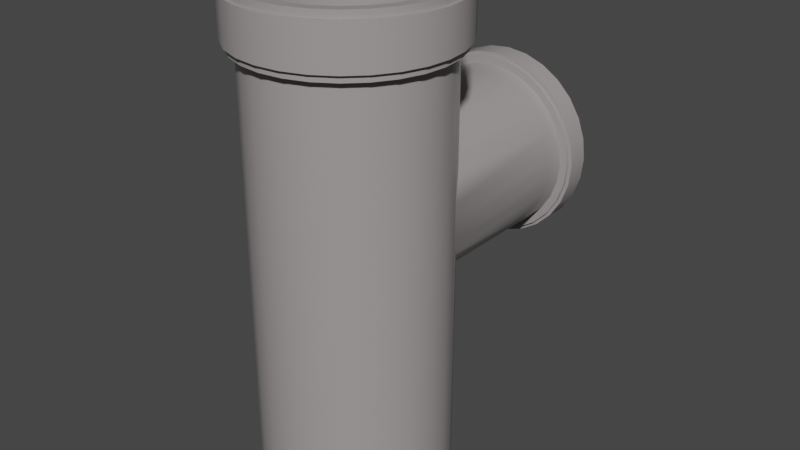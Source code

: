 # Source: Pipe_division.blend  (saved by Blender 3.6.13; exported with 4.5.12 LTS)
import bpy
from mathutils import Matrix  # noqa: F401  (used for matrix-valued properties, if any)

bpy.ops.wm.read_factory_settings(use_empty=True)
scene = bpy.context.scene
scene.name = 'Scene'

# ---- collections
col_collection = bpy.data.collections.new('Collection'); scene.collection.children.link(col_collection)
col_pipe_division = bpy.data.collections.new('Pipe_division'); col_collection.children.link(col_pipe_division)

# ---- materials (node trees are filled in below, after node groups)
mat_material_006 = bpy.data.materials.new('Material.006')
mat_material_006.use_transparent_shadow = False

# ---- node groups
ng_auto_smooth = bpy.data.node_groups.new('Auto Smooth', 'GeometryNodeTree')
_s = ng_auto_smooth.interface.new_socket(name='Geometry', in_out='OUTPUT', socket_type='NodeSocketGeometry')
_s = ng_auto_smooth.interface.new_socket(name='Geometry', in_out='INPUT', socket_type='NodeSocketGeometry')
_s = ng_auto_smooth.interface.new_socket(name='Angle', in_out='INPUT', socket_type='NodeSocketFloat')
_s.subtype = 'ANGLE'
_s.min_value = 0.0
_s.max_value = 3.142
ng_auto_smooth.is_modifier = True
_N = ng_auto_smooth.nodes; _L = ng_auto_smooth.links
n0 = _N.new('NodeGroupOutput'); n0.name = 'Group Output'; n0.location = (480, -100)
n1 = _N.new('NodeGroupInput'); n1.name = 'Group Input'; n1.location = (-420, -300)
n2 = _N.new('NodeGroupInput'); n2.name = 'Group Input.001'; n2.location = (-60, -100)
n3 = _N.new('GeometryNodeSetShadeSmooth'); n3.name = 'Set Shade Smooth'; n3.location = (120, -100)
n3.domain = 'EDGE'
n4 = _N.new('GeometryNodeSetShadeSmooth'); n4.name = 'Set Shade Smooth.001'; n4.location = (300, -100)
n5 = _N.new('GeometryNodeInputMeshEdgeAngle'); n5.name = 'Edge Angle'; n5.location = (-420, -220)
n6 = _N.new('GeometryNodeInputEdgeSmooth'); n6.name = 'Is Edge Smooth'; n6.location = (-60, -160)
n7 = _N.new('GeometryNodeInputShadeSmooth'); n7.name = 'Is Face Smooth'; n7.location = (-240, -340)
n8 = _N.new('FunctionNodeBooleanMath'); n8.name = 'Boolean Math'; n8.location = (-60, -220)
n9 = _N.new('FunctionNodeCompare'); n9.name = 'Compare'; n9.location = (-240, -180)
n9.operation = 'LESS_EQUAL'
_L.new(n5.outputs[0], n9.inputs[0])
_L.new(n4.outputs[0], n0.inputs[0])
_L.new(n1.outputs[1], n9.inputs[1])
_L.new(n9.outputs[0], n8.inputs[0])
_L.new(n7.outputs[0], n8.inputs[1])
_L.new(n2.outputs[0], n3.inputs[0])
_L.new(n6.outputs[0], n3.inputs[1])
_L.new(n3.outputs[0], n4.inputs[0])
_L.new(n8.outputs[0], n3.inputs[2])
n0.is_active_output = True

# ---- material node trees
mat_material_006.use_nodes = True; mat_material_006.node_tree.nodes.clear()
_N = mat_material_006.node_tree.nodes; _L = mat_material_006.node_tree.links
n0 = _N.new('ShaderNodeOutputMaterial'); n0.name = 'Material Output'; n0.location = (300, 300)
n1 = _N.new('ShaderNodeBsdfPrincipled'); n1.name = 'Principled BSDF.001'; n1.location = (-186, 340)
n1.distribution = 'GGX'
n1.subsurface_method = 'RANDOM_WALK_SKIN'
n1.inputs[0].default_value = (0.3515, 0.3231, 0.3231, 1.0)
n1.inputs[2].default_value = 0.2709
n1.inputs[3].default_value = 1.45
n1.inputs[13].default_value = 0.4855
n1.inputs[27].default_value = (0.0, 0.0, 0.0, 1.0)
n1.inputs[28].default_value = 1.0
_L.new(n1.outputs[0], n0.inputs[0])
n0.is_active_output = True

# ---- world
world_world = bpy.data.worlds.new('World'); scene.world = world_world
world_world.use_nodes = True; world_world.node_tree.nodes.clear()
_N = world_world.node_tree.nodes; _L = world_world.node_tree.links
n0 = _N.new('ShaderNodeOutputWorld'); n0.name = 'World Output'; n0.location = (300, 300)
n1 = _N.new('ShaderNodeBackground'); n1.name = 'Background'; n1.location = (10, 300)
n1.inputs[0].default_value = (0.05088, 0.05088, 0.05088, 1.0)
_L.new(n1.outputs[0], n0.inputs[0])
n0.is_active_output = True
world_world.color = (0.05088, 0.05088, 0.05088)
world_world.use_sun_shadow = False
world_world.sun_shadow_jitter_overblur = 0.0

# ---- meshes
me_cylinder_006 = bpy.data.meshes.new('Cylinder.006')
me_cylinder_006.from_pydata([(-1.889, 0.0, -1.637), (0.0, 1.09, -0.2), (0.0, 1.09, 0.2), (-2.556, 0.0, -1.637), (0.2425, 1.063, -0.2), (-1.889, -0.2695, -1.672), (0.2425, 1.063, 0.2), (-2.556, -0.2695, -1.672), (0.4729, 0.9821, -0.2), (-1.889, -0.5255, -1.772), (0.4729, 0.9821, 0.2), (-2.556, -0.5255, -1.772), (0.6796, 0.8522, -0.2), (-1.889, -0.7551, -1.935), (0.6796, 0.8522, 0.2), (-2.556, -0.7551, -1.935), (0.8522, 0.6796, -0.2), (-1.889, -0.9469, -2.15), (-2.556, -0.9469, -2.15), (0.8522, 0.6796, 0.2), (0.9821, 0.4729, -0.2), (-1.889, -1.091, -2.409), (0.9821, 0.4729, 0.2), (-2.556, -1.091, -2.409), (1.063, 0.2425, -0.2), (-1.889, -1.181, -2.697), (1.063, 0.2425, 0.2), (-2.556, -1.181, -2.697), (1.09, 1.851e-30, -0.2), (-1.889, -1.211, -3.0), (1.09, -1.851e-30, 0.2), (-2.556, -1.211, -3.0), (1.063, -0.2425, -0.2), (-1.889, -1.181, -3.303), (1.063, -0.2425, 0.2), (-2.556, -1.181, -3.303), (0.9821, -0.4729, -0.2), (-1.889, -1.091, -3.591), (0.9821, -0.4729, 0.2), (-2.556, -1.091, -3.591), (0.8522, -0.6796, -0.2), (-1.889, -0.9469, -3.85), (0.8522, -0.6796, 0.2), (-2.556, -0.9469, -3.85), (0.6796, -0.8522, -0.2), (-1.889, -0.7551, -4.065), (0.6796, -0.8522, 0.2), (-2.556, -0.7551, -4.065), (-1.889, -0.5255, -4.228), (0.4729, -0.9821, -0.2), (-2.556, -0.5255, -4.228), (0.4729, -0.9821, 0.2), (-1.889, -0.2695, -4.328), (0.2425, -1.063, -0.2), (-2.556, -0.2695, -4.328), (0.2425, -1.063, 0.2), (-1.889, 0.0, -4.362), (0.0, -1.09, -0.2), (-2.556, 0.0, -4.362), (0.0, -1.09, 0.2), (-0.2425, -1.063, -0.2), (-1.889, 0.2695, -4.328), (-0.2425, -1.063, 0.2), (-2.556, 0.2695, -4.328), (-0.4729, -0.9821, -0.2), (-1.889, 0.5255, -4.228), (-0.4729, -0.9821, 0.2), (-2.556, 0.5255, -4.228), (-1.889, 0.7551, -4.065), (-0.6796, -0.8522, -0.2), (-2.556, 0.7551, -4.065), (-0.6796, -0.8522, 0.2), (-1.889, 0.9469, -3.85), (-0.8522, -0.6796, -0.2), (-0.8522, -0.6796, 0.2), (-2.556, 0.9469, -3.85), (-0.9821, -0.4729, -0.2), (-1.889, 1.091, -3.591), (-0.9821, -0.4729, 0.2), (-2.556, 1.091, -3.591), (-1.063, -0.2425, -0.2), (-1.889, 1.181, -3.303), (-1.063, -0.2425, 0.2), (-2.556, 1.181, -3.303), (-1.09, 1.851e-30, -0.2), (-1.889, 1.211, -3.0), (-1.09, -1.851e-30, 0.2), (-2.556, 1.211, -3.0), (-1.889, 1.181, -2.697), (-1.063, 0.2425, -0.2), (-1.063, 0.2425, 0.2), (-2.556, 1.181, -2.697), (-1.889, 1.091, -2.409), (-0.9821, 0.4729, -0.2), (-2.556, 1.091, -2.409), (-0.9821, 0.4729, 0.2), (-1.889, 0.9469, -2.15), (-0.8522, 0.6796, -0.2), (-0.8522, 0.6796, 0.2), (-2.556, 0.9469, -2.15), (-0.6796, 0.8522, -0.2), (-1.889, 0.7551, -1.935), (-0.6796, 0.8522, 0.2), (-2.556, 0.7551, -1.935), (-0.4729, 0.9821, -0.2), (-1.889, 0.5255, -1.772), (-0.4729, 0.9821, 0.2), (-2.556, 0.5255, -1.772), (-0.2425, 1.063, -0.2), (-1.889, 0.2695, -1.672), (-0.2425, 1.063, 0.2), (-2.556, 0.2695, -1.672), (0.0, 0.99, -0.2), (-1.889, 0.0, -1.762), (0.0, 0.99, 0.2), (-2.556, 0.0, -1.762), (0.2203, 0.9652, -0.2), (-1.889, -0.2448, -1.794), (0.2203, 0.9652, 0.2), (-2.556, -0.2448, -1.794), (0.4295, 0.892, -0.2), (-1.889, -0.4773, -1.885), (0.4295, 0.892, 0.2), (-2.556, -0.4773, -1.885), (0.6173, 0.774, -0.2), (-1.889, -0.6858, -2.032), (0.6173, 0.774, 0.2), (-2.556, -0.6858, -2.032), (-1.889, -0.86, -2.228), (0.774, 0.6173, -0.2), (-2.556, -0.86, -2.228), (0.774, 0.6173, 0.2), (0.892, 0.4295, -0.2), (-1.889, -0.9911, -2.463), (-2.556, -0.9911, -2.463), (0.892, 0.4295, 0.2), (0.9652, 0.2203, -0.2), (-1.889, -1.072, -2.725), (0.9652, 0.2203, 0.2), (-2.556, -1.072, -2.725), (0.99, 1.851e-30, -0.2), (-1.889, -1.1, -3.0), (0.99, -1.851e-30, 0.2), (-2.556, -1.1, -3.0), (0.9652, -0.2203, -0.2), (-1.889, -1.072, -3.275), (0.9652, -0.2203, 0.2), (-2.556, -1.072, -3.275), (0.892, -0.4295, -0.2), (-1.889, -0.9911, -3.537), (0.892, -0.4295, 0.2), (-2.556, -0.9911, -3.537), (0.774, -0.6173, -0.2), (-1.889, -0.86, -3.772), (0.774, -0.6173, 0.2), (-2.556, -0.86, -3.772), (0.6173, -0.774, -0.2), (-1.889, -0.6858, -3.968), (0.6173, -0.774, 0.2), (-2.556, -0.6858, -3.968), (0.4295, -0.892, -0.2), (-1.889, -0.4773, -4.115), (0.4295, -0.892, 0.2), (-2.556, -0.4773, -4.115), (0.2203, -0.9652, -0.2), (-1.889, -0.2448, -4.206), (0.2203, -0.9652, 0.2), (-2.556, -0.2448, -4.206), (0.0, -0.99, -0.2), (-1.889, 0.0, -4.237), (0.0, -0.99, 0.2), (-2.556, 0.0, -4.237), (-0.2203, -0.9652, -0.2), (-1.889, 0.2448, -4.206), (-0.2203, -0.9652, 0.2), (-2.556, 0.2448, -4.206), (-0.4295, -0.892, -0.2), (-1.889, 0.4773, -4.115), (-0.4295, -0.892, 0.2), (-2.556, 0.4773, -4.115), (-0.6173, -0.774, -0.2), (-1.889, 0.6858, -3.968), (-0.6173, -0.774, 0.2), (-2.556, 0.6858, -3.968), (-0.774, -0.6173, -0.2), (-1.889, 0.86, -3.772), (-2.556, 0.86, -3.772), (-0.774, -0.6173, 0.2), (-1.889, 0.9911, -3.537), (-0.892, -0.4295, -0.2), (-2.556, 0.9911, -3.537), (-0.892, -0.4295, 0.2), (-1.889, 1.072, -3.275), (-0.9652, -0.2203, -0.2), (-2.556, 1.072, -3.275), (-0.9652, -0.2203, 0.2), (-1.889, 1.1, -3.0), (-0.99, 1.851e-30, -0.2), (-2.556, 1.1, -3.0), (-0.99, -1.851e-30, 0.2), (-1.889, 1.072, -2.725), (-0.9652, 0.2203, -0.2), (-2.556, 1.072, -2.725), (-0.9652, 0.2203, 0.2), (-1.889, 0.9911, -2.463), (-0.892, 0.4295, -0.2), (-2.556, 0.9911, -2.463), (-0.892, 0.4295, 0.2), (-1.889, 0.86, -2.228), (-0.774, 0.6173, -0.2), (-2.556, 0.86, -2.228), (-0.774, 0.6173, 0.2), (-0.6173, 0.774, -0.2), (-1.889, 0.6858, -2.032), (-2.556, 0.6858, -2.032), (-0.6173, 0.774, 0.2), (-1.889, 0.4773, -1.885), (-0.4295, 0.892, -0.2), (-2.556, 0.4773, -1.885), (-0.4295, 0.892, 0.2), (-1.889, 0.2448, -1.794), (-0.2203, 0.9652, -0.2), (-2.556, 0.2448, -1.794), (-0.2203, 0.9652, 0.2), (-1.0, 8.742e-09, -0.2), (-1.889, 1.111, -3.0), (3.444, 1.111, -3.0), (-0.9749, -0.2225, -0.2), (-1.889, 1.083, -3.278), (3.444, 1.083, -3.278), (-0.901, -0.4339, -0.2), (-1.889, 1.001, -3.542), (3.444, 1.001, -3.542), (-0.7818, -0.6235, -0.2), (-1.889, 0.8687, -3.779), (3.444, 0.8687, -3.779), (-1.889, 0.6928, -3.977), (-0.6235, -0.7818, -0.2), (3.444, 0.6928, -3.977), (-0.4339, -0.901, -0.2), (-1.889, 0.4821, -4.126), (3.444, 0.4821, -4.126), (-1.889, 0.2472, -4.219), (-0.2225, -0.9749, -0.2), (3.444, 0.2472, -4.219), (-1.889, 6.8e-08, -4.25), (-6.12e-08, -1.0, -0.2), (3.444, -2.428e-07, -4.25), (-1.889, -0.2472, -4.219), (0.2225, -0.9749, -0.2), (3.444, -0.2472, -4.219), (-1.889, -0.4821, -4.126), (0.4339, -0.901, -0.2), (3.444, -0.4821, -4.126), (0.6235, -0.7818, -0.2), (-1.889, -0.6928, -3.977), (3.444, -0.6928, -3.977), (-1.889, -0.8687, -3.779), (0.7818, -0.6235, -0.2), (3.444, -0.8687, -3.779), (0.901, -0.4339, -0.2), (-1.889, -1.001, -3.542), (3.444, -1.001, -3.542), (0.9749, -0.2225, -0.2), (-1.889, -1.083, -3.278), (3.444, -1.083, -3.278), (-1.889, -1.111, -3.0), (1.0, 8.742e-09, -0.2), (3.444, -1.111, -3.0), (-1.889, -1.083, -2.722), (0.9749, 0.2225, -0.2), (3.444, -1.083, -2.722), (0.901, 0.4339, -0.2), (-1.889, -1.001, -2.458), (3.444, -1.001, -2.458), (0.7818, 0.6235, -0.2), (-1.889, -0.8687, -2.221), (3.444, -0.8687, -2.221), (-1.889, -0.6928, -2.023), (0.6235, 0.7818, -0.2), (3.444, -0.6928, -2.023), (-1.889, -0.4821, -1.874), (0.4339, 0.901, -0.2), (3.444, -0.4821, -1.874), (-1.889, -0.2472, -1.781), (0.2225, 0.9749, -0.2), (3.444, -0.2472, -1.781), (-1.889, 6.8e-08, -1.75), (-6.12e-08, 1.0, -0.2), (3.444, -2.428e-07, -1.75), (-0.2225, 0.9749, -0.2), (-1.889, 0.2472, -1.781), (3.444, 0.2472, -1.781), (-0.4339, 0.901, -0.2), (-1.889, 0.4821, -1.874), (3.444, 0.4821, -1.874), (-0.6235, 0.7818, -0.2), (-1.889, 0.6928, -2.023), (3.444, 0.6928, -2.023), (-1.889, 0.8687, -2.221), (-0.7818, 0.6235, -0.2), (3.444, 0.8687, -2.221), (-0.901, 0.4339, -0.2), (-1.889, 1.001, -2.458), (3.444, 1.001, -2.458), (-1.889, 1.083, -2.722), (-0.9749, 0.2225, -0.2), (3.444, 1.083, -2.722), (-1.889, 1.067, -3.0), (-0.96, 8.742e-09, -0.2), (3.444, 1.067, -3.0), (-1.889, 1.04, -3.267), (-0.9359, -0.2136, -0.2), (3.444, 1.04, -3.267), (-1.889, 0.961, -3.521), (-0.8649, -0.4165, -0.2), (3.444, 0.961, -3.521), (-1.889, 0.834, -3.748), (-0.7506, -0.5986, -0.2), (3.444, 0.834, -3.748), (-0.5986, -0.7506, -0.2), (-1.889, 0.6651, -3.938), (3.444, 0.6651, -3.938), (-0.4165, -0.8649, -0.2), (-1.889, 0.4628, -4.081), (3.444, 0.4628, -4.081), (-1.889, 0.2374, -4.17), (-0.2136, -0.9359, -0.2), (3.444, 0.2374, -4.17), (-6.12e-08, -0.96, -0.2), (-1.889, 6.8e-08, -4.2), (3.444, -2.428e-07, -4.2), (0.2136, -0.9359, -0.2), (-1.889, -0.2374, -4.17), (3.444, -0.2374, -4.17), (0.4165, -0.8649, -0.2), (-1.889, -0.4628, -4.081), (3.444, -0.4628, -4.081), (-1.889, -0.6651, -3.938), (0.5986, -0.7506, -0.2), (3.444, -0.6651, -3.938), (-1.889, -0.834, -3.748), (0.7506, -0.5986, -0.2), (3.444, -0.834, -3.748), (0.8649, -0.4165, -0.2), (-1.889, -0.961, -3.521), (3.444, -0.961, -3.521), (0.9359, -0.2136, -0.2), (-1.889, -1.04, -3.267), (3.444, -1.04, -3.267), (0.96, 8.742e-09, -0.2), (-1.889, -1.067, -3.0), (3.444, -1.067, -3.0), (-1.889, -1.04, -2.733), (0.9359, 0.2136, -0.2), (3.444, -1.04, -2.733), (-1.889, -0.961, -2.479), (0.8649, 0.4165, -0.2), (3.444, -0.961, -2.479), (-1.889, -0.834, -2.252), (0.7506, 0.5986, -0.2), (3.444, -0.834, -2.252), (-1.889, -0.6651, -2.062), (0.5986, 0.7506, -0.2), (3.444, -0.6651, -2.062), (-1.889, -0.4628, -1.919), (0.4165, 0.8649, -0.2), (3.444, -0.4628, -1.919), (-1.889, -0.2374, -1.83), (0.2136, 0.9359, -0.2), (3.444, -0.2374, -1.83), (-6.12e-08, 0.96, -0.2), (-1.889, 6.8e-08, -1.8), (3.444, -2.428e-07, -1.8), (-0.2136, 0.9359, -0.2), (-1.889, 0.2374, -1.83), (3.444, 0.2374, -1.83), (-0.4165, 0.8649, -0.2), (-1.889, 0.4628, -1.919), (3.444, 0.4628, -1.919), (-0.5986, 0.7506, -0.2), (-1.889, 0.6651, -2.062), (3.444, 0.6651, -2.062), (-0.7506, 0.5986, -0.2), (-1.889, 0.834, -2.252), (3.444, 0.834, -2.252), (-0.8649, 0.4165, -0.2), (-1.889, 0.961, -2.479), (3.444, 0.961, -2.479), (-0.9359, 0.2136, -0.2), (-1.889, 1.04, -2.733), (3.444, 1.04, -2.733), (-1.13, -6.557e-09, 0.15), (-2.472, 1.256, -3.0), (-1.13, 6.557e-09, -0.15), (-1.972, 1.256, -3.0), (-1.102, -0.2514, 0.15), (-2.472, 1.224, -3.314), (-1.972, 1.224, -3.314), (-1.102, -0.2514, -0.15), (-2.472, 1.131, -3.613), (-1.018, -0.4903, 0.15), (-1.972, 1.131, -3.613), (-1.018, -0.4903, -0.15), (-2.472, 0.9816, -3.881), (-0.8835, -0.7045, 0.15), (-0.8835, -0.7045, -0.15), (-1.972, 0.9816, -3.881), (-2.472, 0.7828, -4.104), (-0.7045, -0.8835, 0.15), (-1.972, 0.7828, -4.104), (-0.7045, -0.8835, -0.15), (-0.4903, -1.018, 0.15), (-2.472, 0.5448, -4.273), (-0.4903, -1.018, -0.15), (-1.972, 0.5448, -4.273), (-0.2514, -1.102, 0.15), (-2.472, 0.2794, -4.377), (-0.2514, -1.102, -0.15), (-1.972, 0.2794, -4.377), (-1.311e-08, -1.13, 0.15), (-2.472, 1.457e-08, -4.412), (-1.972, -1.457e-08, -4.412), (1.311e-08, -1.13, -0.15), (-2.472, -0.2794, -4.377), (0.2514, -1.102, 0.15), (0.2514, -1.102, -0.15), (-1.972, -0.2794, -4.377), (-2.472, -0.5448, -4.273), (0.4903, -1.018, 0.15), (-1.972, -0.5448, -4.273), (0.4903, -1.018, -0.15), (0.7045, -0.8835, 0.15), (-2.472, -0.7828, -4.104), (-1.972, -0.7828, -4.104), (0.7045, -0.8835, -0.15), (-2.472, -0.9816, -3.881), (0.8835, -0.7045, 0.15), (-1.972, -0.9816, -3.881), (0.8835, -0.7045, -0.15), (-2.472, -1.131, -3.613), (1.018, -0.4903, 0.15), (1.018, -0.4903, -0.15), (-1.972, -1.131, -3.613), (-2.472, -1.224, -3.314), (1.102, -0.2514, 0.15), (1.102, -0.2514, -0.15), (-1.972, -1.224, -3.314), (-2.472, -1.256, -3.0), (1.13, -6.557e-09, 0.15), (1.13, 6.557e-09, -0.15), (-1.972, -1.256, -3.0), (-2.472, -1.224, -2.686), (1.102, 0.2514, 0.15), (1.102, 0.2514, -0.15), (-1.972, -1.224, -2.686), (1.018, 0.4903, 0.15), (-2.472, -1.131, -2.387), (1.018, 0.4903, -0.15), (-1.972, -1.131, -2.387), (0.8835, 0.7045, 0.15), (-2.472, -0.9816, -2.119), (0.8835, 0.7045, -0.15), (-1.972, -0.9816, -2.119), (0.7045, 0.8835, 0.15), (-2.472, -0.7828, -1.896), (0.7045, 0.8835, -0.15), (-1.972, -0.7828, -1.896), (0.4903, 1.018, 0.15), (-2.472, -0.5448, -1.727), (0.4903, 1.018, -0.15), (-1.972, -0.5448, -1.727), (-2.472, -0.2794, -1.623), (0.2514, 1.102, 0.15), (0.2514, 1.102, -0.15), (-1.972, -0.2794, -1.623), (-2.472, 1.457e-08, -1.587), (-1.311e-08, 1.13, 0.15), (-1.972, -1.457e-08, -1.587), (1.311e-08, 1.13, -0.15), (-0.2514, 1.102, 0.15), (-2.472, 0.2794, -1.623), (-1.972, 0.2794, -1.623), (-0.2514, 1.102, -0.15), (-0.4903, 1.018, 0.15), (-2.472, 0.5448, -1.727), (-0.4903, 1.018, -0.15), (-1.972, 0.5448, -1.727), (-0.7045, 0.8835, 0.15), (-2.472, 0.7828, -1.896), (-0.7045, 0.8835, -0.15), (-1.972, 0.7828, -1.896), (-2.472, 0.9816, -2.119), (-0.8835, 0.7045, 0.15), (-0.8835, 0.7045, -0.15), (-1.972, 0.9816, -2.119), (-2.472, 1.131, -2.387), (-1.018, 0.4903, 0.15), (-1.972, 1.131, -2.387), (-1.018, 0.4903, -0.15), (-1.102, 0.2514, 0.15), (-2.472, 1.224, -2.686), (-1.102, 0.2514, -0.15), (-1.972, 1.224, -2.686), (-1.08, -6.557e-09, 0.15), (-2.472, 1.2, -3.0), (-1.972, 1.2, -3.0), (-1.08, 6.557e-09, -0.15), (-2.472, 1.17, -3.3), (-1.053, -0.2403, 0.15), (-1.972, 1.17, -3.3), (-1.053, -0.2403, -0.15), (-2.472, 1.081, -3.586), (-0.973, -0.4686, 0.15), (-1.972, 1.081, -3.586), (-0.973, -0.4686, -0.15), (-0.8444, -0.6734, 0.15), (-2.472, 0.9382, -3.842), (-0.8444, -0.6734, -0.15), (-1.972, 0.9382, -3.842), (-2.472, 0.7482, -4.055), (-0.6734, -0.8444, 0.15), (-0.6734, -0.8444, -0.15), (-1.972, 0.7482, -4.055), (-2.472, 0.5207, -4.216), (-0.4686, -0.973, 0.15), (-0.4686, -0.973, -0.15), (-1.972, 0.5207, -4.216), (-0.2403, -1.053, 0.15), (-2.472, 0.267, -4.316), (-0.2403, -1.053, -0.15), (-1.972, 0.267, -4.316), (-2.472, 1.457e-08, -4.35), (-1.311e-08, -1.08, 0.15), (1.311e-08, -1.08, -0.15), (-1.972, -1.457e-08, -4.35), (0.2403, -1.053, 0.15), (-2.472, -0.267, -4.316), (0.2403, -1.053, -0.15), (-1.972, -0.267, -4.316), (-2.472, -0.5207, -4.216), (0.4686, -0.973, 0.15), (0.4686, -0.973, -0.15), (-1.972, -0.5207, -4.216), (-2.472, -0.7482, -4.055), (0.6734, -0.8444, 0.15), (-1.972, -0.7482, -4.055), (0.6734, -0.8444, -0.15), (-2.472, -0.9382, -3.842), (0.8444, -0.6734, 0.15), (-1.972, -0.9382, -3.842), (0.8444, -0.6734, -0.15), (0.973, -0.4686, 0.15), (-2.472, -1.081, -3.586), (-1.972, -1.081, -3.586), (0.973, -0.4686, -0.15), (1.053, -0.2403, 0.15), (-2.472, -1.17, -3.3), (1.053, -0.2403, -0.15), (-1.972, -1.17, -3.3), (-2.472, -1.2, -3.0), (1.08, -6.557e-09, 0.15), (1.08, 6.557e-09, -0.15), (-1.972, -1.2, -3.0), (1.053, 0.2403, 0.15), (-2.472, -1.17, -2.7), (1.053, 0.2403, -0.15), (-1.972, -1.17, -2.7), (0.973, 0.4686, 0.15), (-2.472, -1.081, -2.414), (-1.972, -1.081, -2.414), (0.973, 0.4686, -0.15), (-2.472, -0.9382, -2.158), (0.8444, 0.6734, 0.15), (-1.972, -0.9382, -2.158), (0.8444, 0.6734, -0.15), (-2.472, -0.7482, -1.945), (0.6734, 0.8444, 0.15), (-1.972, -0.7482, -1.945), (0.6734, 0.8444, -0.15), (0.4686, 0.973, 0.15), (-2.472, -0.5207, -1.784), (0.4686, 0.973, -0.15), (-1.972, -0.5207, -1.784), (-2.472, -0.267, -1.684), (0.2403, 1.053, 0.15), (0.2403, 1.053, -0.15), (-1.972, -0.267, -1.684), (-1.311e-08, 1.08, 0.15), (-2.472, 1.457e-08, -1.65), (1.311e-08, 1.08, -0.15), (-1.972, -1.457e-08, -1.65), (-0.2403, 1.053, 0.15), (-2.472, 0.267, -1.684), (-0.2403, 1.053, -0.15), (-1.972, 0.267, -1.684), (-0.4686, 0.973, 0.15), (-2.472, 0.5207, -1.784), (-0.4686, 0.973, -0.15), (-1.972, 0.5207, -1.784), (-0.6734, 0.8444, 0.15), (-2.472, 0.7482, -1.945), (-0.6734, 0.8444, -0.15), (-1.972, 0.7482, -1.945), (-0.8444, 0.6734, 0.15), (-2.472, 0.9382, -2.158), (-0.8444, 0.6734, -0.15), (-1.972, 0.9382, -2.158), (-0.973, 0.4686, 0.15), (-2.472, 1.081, -2.414), (-0.973, 0.4686, -0.15), (-1.972, 1.081, -2.414), (-2.472, 1.17, -2.7), (-1.053, 0.2403, 0.15), (-1.972, 1.17, -2.7), (-1.053, 0.2403, -0.15), (-1.0, 7.868e-08, -1.8), (-1.0, 7.649e-08, -1.75), (-1.0, 1.619e-08, -1.8), (-1.0, 1.619e-08, -1.75), (-0.9749, -0.2225, -1.828), (-0.9749, -0.2225, -1.778), (-0.9697, -0.2374, -1.83), (-0.9663, -0.2472, -1.781), (-0.901, -0.4339, -1.907), (-0.901, -0.4339, -1.855), (-0.8707, -0.4821, -1.874), (-0.8828, -0.4628, -1.919), (-0.7818, -0.6235, -2.032), (-0.7818, -0.6235, -1.974), (-0.7403, -0.6651, -2.062), (-0.7126, -0.6928, -2.023), (-0.6235, -0.7818, -2.193), (-0.6235, -0.7818, -2.123), (-0.5405, -0.834, -2.252), (-0.4852, -0.8687, -2.221), (-0.4339, -0.901, -2.372), (-0.4339, -0.901, -2.278), (-0.2225, -0.9749, -2.524), (-0.2225, -0.9749, -2.411), (-0.2622, -0.961, -2.479), (1.49e-07, -1.0, -2.605), (1.36e-07, -1.0, -2.456), (0.2225, -0.9749, -2.524), (0.2225, -0.9749, -2.411), (0.2622, -0.961, -2.479), (0.4339, -0.901, -2.372), (0.4339, -0.901, -2.278), (0.4852, -0.8687, -2.221), (0.5405, -0.834, -2.252), (0.6235, -0.7818, -2.193), (0.6235, -0.7818, -2.123), (0.7126, -0.6928, -2.023), (0.7403, -0.6651, -2.062), (0.7818, -0.6235, -2.032), (0.7818, -0.6235, -1.974), (0.8707, -0.4821, -1.874), (0.901, -0.4339, -1.907), (0.8828, -0.4628, -1.919), (0.901, -0.4339, -1.855), (0.9663, -0.2472, -1.781), (0.9749, -0.2225, -1.828), (0.9697, -0.2374, -1.83), (0.9749, -0.2225, -1.778), (1.0, -1.004e-07, -1.8), (1.0, -1.004e-07, -1.75), (1.0, 7.649e-08, -1.75), (1.0, 7.868e-08, -1.8), (0.9749, 0.2225, -1.778), (0.9749, 0.2225, -1.828), (0.9697, 0.2374, -1.83), (0.9663, 0.2472, -1.781), (0.901, 0.4339, -1.855), (0.901, 0.4339, -1.907), (0.8828, 0.4628, -1.919), (0.8707, 0.4821, -1.874), (0.7818, 0.6235, -1.974), (0.7818, 0.6235, -2.032), (0.7403, 0.6651, -2.062), (0.7126, 0.6928, -2.023), (0.6235, 0.7818, -2.193), (0.6235, 0.7818, -2.123), (0.5405, 0.834, -2.252), (0.4852, 0.8687, -2.221), (0.4339, 0.901, -2.372), (0.4339, 0.901, -2.278), (0.2225, 0.9749, -2.524), (0.2622, 0.961, -2.479), (0.2225, 0.9749, -2.411), (1.49e-07, 1.0, -2.605), (1.36e-07, 1.0, -2.456), (-0.2225, 0.9749, -2.524), (-0.2225, 0.9749, -2.411), (-0.2622, 0.961, -2.479), (-0.4339, 0.901, -2.372), (-0.4339, 0.901, -2.278), (-0.5405, 0.834, -2.252), (-0.4852, 0.8687, -2.221), (-0.6235, 0.7818, -2.193), (-0.6235, 0.7818, -2.123), (-0.7126, 0.6928, -2.023), (-0.7403, 0.6651, -2.062), (-0.7818, 0.6235, -2.032), (-0.7818, 0.6235, -1.974), (-0.8707, 0.4821, -1.874), (-0.8678, 0.4678, -1.906), (-0.901, 0.4339, -1.855), (-0.9663, 0.2472, -1.781), (-0.9749, 0.2225, -1.828), (-0.9697, 0.2374, -1.83), (-0.9749, 0.2225, -1.778), (-0.9359, -0.2136, -1.777), (-0.96, 7.649e-08, -1.75), (-0.96, 1.386e-08, -1.75), (-0.8649, -0.4165, -1.848), (-0.9242, -0.2472, -1.781), (-0.7506, -0.5986, -1.956), (-0.8237, -0.4821, -1.874), (-0.6563, -0.6928, -2.023), (-0.5986, -0.7506, -2.088), (-0.4165, -0.8649, -2.216), (-0.2136, -0.9359, -2.341), (-0.4057, -0.8687, -2.221), (1.297e-07, -0.96, -2.384), (0.2136, -0.9359, -2.341), (0.4057, -0.8687, -2.221), (0.4165, -0.8649, -2.216), (0.5986, -0.7506, -2.088), (0.7506, -0.5986, -1.956), (0.6563, -0.6928, -2.023), (0.8237, -0.4821, -1.874), (0.8649, -0.4165, -1.848), (0.9242, -0.2472, -1.781), (0.9359, -0.2136, -1.777), (0.96, -9.804e-08, -1.75), (0.96, 7.649e-08, -1.75), (0.9359, 0.2136, -1.777), (0.8649, 0.4165, -1.848), (0.9242, 0.2472, -1.781), (0.7506, 0.5986, -1.956), (0.8237, 0.4821, -1.874), (0.6563, 0.6928, -2.023), (0.5986, 0.7506, -2.088), (0.4165, 0.8649, -2.216), (0.2136, 0.9359, -2.341), (0.4058, 0.8687, -2.221), (1.297e-07, 0.96, -2.384), (-0.2136, 0.9359, -2.341), (-0.4058, 0.8687, -2.221), (-0.4165, 0.8649, -2.216), (-0.5986, 0.7506, -2.088), (-0.7506, 0.5986, -1.956), (-0.6563, 0.6928, -2.023), (-0.8649, 0.4165, -1.848), (-0.9242, 0.2472, -1.781), (-0.9359, 0.2136, -1.777)], [], [(1, 2, 6, 4), (4, 6, 10, 8), (8, 10, 14, 12), (12, 14, 19, 16), (16, 19, 22, 20), (20, 22, 26, 24), (24, 26, 30, 28), (28, 30, 34, 32), (32, 34, 38, 36), (36, 38, 42, 40), (40, 42, 46, 44), (44, 46, 51, 49), (49, 51, 55, 53), (53, 55, 59, 57), (57, 59, 62, 60), (60, 62, 66, 64), (64, 66, 71, 69), (69, 71, 74, 73), (73, 74, 78, 76), (76, 78, 82, 80), (80, 82, 86, 84), (84, 86, 90, 89), (89, 90, 95, 93), (93, 95, 98, 97), (97, 98, 102, 100), (100, 102, 106, 104), (104, 106, 110, 108), (108, 110, 2, 1), (112, 116, 118, 114), (116, 120, 122, 118), (120, 124, 126, 122), (124, 129, 131, 126), (129, 132, 135, 131), (132, 136, 138, 135), (136, 140, 142, 138), (140, 144, 146, 142), (144, 148, 150, 146), (148, 152, 154, 150), (152, 156, 158, 154), (156, 160, 162, 158), (160, 164, 166, 162), (164, 168, 170, 166), (168, 172, 174, 170), (172, 176, 178, 174), (176, 180, 182, 178), (180, 184, 187, 182), (184, 189, 191, 187), (189, 193, 195, 191), (193, 197, 199, 195), (197, 201, 203, 199), (201, 205, 207, 203), (205, 209, 211, 207), (209, 212, 215, 211), (212, 217, 219, 215), (217, 221, 223, 219), (221, 112, 114, 223), (1, 4, 116, 112), (6, 2, 114, 118), (4, 8, 120, 116), (10, 6, 118, 122), (8, 12, 124, 120), (14, 10, 122, 126), (12, 16, 129, 124), (19, 14, 126, 131), (16, 20, 132, 129), (22, 19, 131, 135), (20, 24, 136, 132), (26, 22, 135, 138), (24, 28, 140, 136), (30, 26, 138, 142), (28, 32, 144, 140), (34, 30, 142, 146), (32, 36, 148, 144), (38, 34, 146, 150), (36, 40, 152, 148), (42, 38, 150, 154), (40, 44, 156, 152), (46, 42, 154, 158), (44, 49, 160, 156), (51, 46, 158, 162), (49, 53, 164, 160), (55, 51, 162, 166), (53, 57, 168, 164), (59, 55, 166, 170), (57, 60, 172, 168), (62, 59, 170, 174), (60, 64, 176, 172), (66, 62, 174, 178), (64, 69, 180, 176), (71, 66, 178, 182), (69, 73, 184, 180), (74, 71, 182, 187), (73, 76, 189, 184), (78, 74, 187, 191), (76, 80, 193, 189), (82, 78, 191, 195), (80, 84, 197, 193), (86, 82, 195, 199), (84, 89, 201, 197), (90, 86, 199, 203), (89, 93, 205, 201), (95, 90, 203, 207), (93, 97, 209, 205), (98, 95, 207, 211), (97, 100, 212, 209), (102, 98, 211, 215), (100, 104, 217, 212), (106, 102, 215, 219), (104, 108, 221, 217), (110, 106, 219, 223), (108, 1, 112, 221), (2, 110, 223, 114), (227, 224, 617, 619, 621), (230, 227, 621, 623, 625), (233, 230, 625, 626, 629), (633, 237, 233, 629, 631), (637, 239, 237, 633, 635), (639, 243, 239, 637), (642, 246, 243, 639), (644, 249, 246, 642), (647, 252, 249, 644), (651, 254, 252, 647, 648), (655, 258, 254, 651, 652), (659, 260, 258, 655, 656), (663, 263, 260, 659, 660), (267, 263, 663, 665, 666), (270, 267, 666, 668), (272, 270, 668, 671, 672), (275, 272, 672, 675, 676), (279, 275, 676, 679, 681), (282, 279, 681, 683, 685), (285, 282, 685, 688), (288, 285, 688, 690), (290, 288, 690, 692), (293, 290, 692, 695), (296, 293, 695, 697, 699), (300, 296, 699, 700, 703), (302, 300, 703, 704, 706), (306, 302, 706, 707, 710), (224, 306, 710, 617), (713, 712, 309, 312, 711), (711, 312, 315, 714, 715), (315, 318, 716, 717, 714), (318, 320, 719, 718, 716), (320, 323, 720, 719), (323, 327, 721, 722, 720), (327, 329, 723, 721), (329, 332, 724, 723), (332, 335, 726, 725, 724), (335, 339, 727, 726), (339, 342, 728, 729, 727), (342, 344, 731, 730, 728), (344, 347, 733, 732, 731), (347, 350, 735, 734, 733), (350, 354, 736, 735), (354, 357, 737, 738, 736), (357, 360, 739, 740, 737), (739, 360, 363, 742, 741), (742, 363, 366, 743), (366, 369, 744, 745, 743), (744, 369, 371, 746), (746, 371, 374, 747), (747, 374, 377, 749, 748), (749, 377, 380, 750), (380, 383, 751, 752, 750), (383, 386, 753, 705, 751), (753, 386, 389, 755, 754), (755, 389, 309, 712), (224, 227, 312, 309), (227, 230, 315, 312), (230, 233, 318, 315), (233, 237, 320, 318), (237, 239, 323, 320), (239, 243, 327, 323), (243, 246, 329, 327), (246, 249, 332, 329), (249, 252, 335, 332), (252, 254, 339, 335), (254, 258, 342, 339), (258, 260, 344, 342), (260, 263, 347, 344), (263, 267, 350, 347), (267, 270, 354, 350), (270, 272, 357, 354), (272, 275, 360, 357), (275, 279, 363, 360), (279, 282, 366, 363), (282, 285, 369, 366), (285, 288, 371, 369), (288, 290, 374, 371), (290, 293, 377, 374), (293, 296, 380, 377), (296, 300, 383, 380), (300, 302, 386, 383), (302, 306, 389, 386), (306, 224, 309, 389), (392, 394, 399, 396), (396, 399, 403, 401), (401, 403, 406, 405), (405, 406, 411, 409), (409, 411, 414, 412), (412, 414, 418, 416), (416, 418, 423, 420), (420, 423, 426, 425), (425, 426, 431, 429), (429, 431, 435, 432), (432, 435, 439, 437), (437, 439, 442, 441), (441, 442, 446, 445), (445, 446, 450, 449), (449, 450, 454, 453), (453, 454, 458, 456), (456, 458, 462, 460), (460, 462, 466, 464), (464, 466, 470, 468), (468, 470, 474, 473), (473, 474, 479, 477), (477, 479, 483, 480), (480, 483, 486, 484), (484, 486, 490, 488), (488, 490, 494, 493), (493, 494, 499, 497), (497, 499, 502, 500), (500, 502, 394, 392), (504, 509, 511, 507), (509, 513, 515, 511), (513, 516, 518, 515), (516, 521, 522, 518), (521, 525, 526, 522), (525, 528, 530, 526), (528, 533, 534, 530), (533, 536, 538, 534), (536, 541, 542, 538), (541, 545, 547, 542), (545, 549, 551, 547), (549, 552, 555, 551), (552, 556, 558, 555), (556, 561, 562, 558), (561, 564, 566, 562), (564, 568, 571, 566), (568, 573, 575, 571), (573, 577, 579, 575), (577, 580, 582, 579), (580, 585, 586, 582), (585, 588, 590, 586), (588, 592, 594, 590), (592, 596, 598, 594), (596, 600, 602, 598), (600, 604, 606, 602), (604, 608, 610, 606), (608, 613, 615, 610), (613, 504, 507, 615), (392, 396, 509, 504), (399, 394, 507, 511), (396, 401, 513, 509), (403, 399, 511, 515), (401, 405, 516, 513), (406, 403, 515, 518), (405, 409, 521, 516), (411, 406, 518, 522), (409, 412, 525, 521), (414, 411, 522, 526), (412, 416, 528, 525), (418, 414, 526, 530), (416, 420, 533, 528), (423, 418, 530, 534), (420, 425, 536, 533), (426, 423, 534, 538), (425, 429, 541, 536), (431, 426, 538, 542), (429, 432, 545, 541), (435, 431, 542, 547), (432, 437, 549, 545), (439, 435, 547, 551), (437, 441, 552, 549), (442, 439, 551, 555), (441, 445, 556, 552), (446, 442, 555, 558), (445, 449, 561, 556), (450, 446, 558, 562), (449, 453, 564, 561), (454, 450, 562, 566), (453, 456, 568, 564), (458, 454, 566, 571), (456, 460, 573, 568), (462, 458, 571, 575), (460, 464, 577, 573), (466, 462, 575, 579), (464, 468, 580, 577), (470, 466, 579, 582), (468, 473, 585, 580), (474, 470, 582, 586), (473, 477, 588, 585), (479, 474, 586, 590), (477, 480, 592, 588), (483, 479, 590, 594), (480, 484, 596, 592), (486, 483, 594, 598), (484, 488, 600, 596), (490, 486, 598, 602), (488, 493, 604, 600), (494, 490, 602, 606), (493, 497, 608, 604), (499, 494, 606, 610), (497, 500, 613, 608), (502, 499, 610, 615), (500, 392, 504, 613), (394, 502, 615, 507), (0, 3, 7, 5), (5, 7, 11, 9), (9, 11, 15, 13), (13, 15, 18, 17), (17, 18, 23, 21), (21, 23, 27, 25), (25, 27, 31, 29), (29, 31, 35, 33), (33, 35, 39, 37), (37, 39, 43, 41), (41, 43, 47, 45), (45, 47, 50, 48), (48, 50, 54, 52), (52, 54, 58, 56), (56, 58, 63, 61), (61, 63, 67, 65), (65, 67, 70, 68), (68, 70, 75, 72), (72, 75, 79, 77), (77, 79, 83, 81), (81, 83, 87, 85), (85, 87, 91, 88), (88, 91, 94, 92), (92, 94, 99, 96), (96, 99, 103, 101), (101, 103, 107, 105), (105, 107, 111, 109), (109, 111, 3, 0), (113, 117, 119, 115), (117, 121, 123, 119), (121, 125, 127, 123), (125, 128, 130, 127), (128, 133, 134, 130), (133, 137, 139, 134), (137, 141, 143, 139), (141, 145, 147, 143), (145, 149, 151, 147), (149, 153, 155, 151), (153, 157, 159, 155), (157, 161, 163, 159), (161, 165, 167, 163), (165, 169, 171, 167), (169, 173, 175, 171), (173, 177, 179, 175), (177, 181, 183, 179), (181, 185, 186, 183), (185, 188, 190, 186), (188, 192, 194, 190), (192, 196, 198, 194), (196, 200, 202, 198), (200, 204, 206, 202), (204, 208, 210, 206), (208, 213, 214, 210), (213, 216, 218, 214), (216, 220, 222, 218), (220, 113, 115, 222), (0, 5, 117, 113), (7, 3, 115, 119), (5, 9, 121, 117), (11, 7, 119, 123), (9, 13, 125, 121), (15, 11, 123, 127), (13, 17, 128, 125), (18, 15, 127, 130), (17, 21, 133, 128), (23, 18, 130, 134), (21, 25, 137, 133), (27, 23, 134, 139), (25, 29, 141, 137), (31, 27, 139, 143), (29, 33, 145, 141), (35, 31, 143, 147), (33, 37, 149, 145), (39, 35, 147, 151), (37, 41, 153, 149), (43, 39, 151, 155), (41, 45, 157, 153), (47, 43, 155, 159), (45, 48, 161, 157), (50, 47, 159, 163), (48, 52, 165, 161), (54, 50, 163, 167), (52, 56, 169, 165), (58, 54, 167, 171), (56, 61, 173, 169), (63, 58, 171, 175), (61, 65, 177, 173), (67, 63, 175, 179), (65, 68, 181, 177), (70, 67, 179, 183), (68, 72, 185, 181), (75, 70, 183, 186), (72, 77, 188, 185), (79, 75, 186, 190), (77, 81, 192, 188), (83, 79, 190, 194), (81, 85, 196, 192), (87, 83, 194, 198), (85, 88, 200, 196), (91, 87, 198, 202), (88, 92, 204, 200), (94, 91, 202, 206), (92, 96, 208, 204), (99, 94, 206, 210), (96, 101, 213, 208), (103, 99, 210, 214), (101, 105, 216, 213), (107, 103, 214, 218), (105, 109, 220, 216), (111, 107, 218, 222), (109, 0, 113, 220), (3, 111, 222, 115), (225, 226, 229, 228), (228, 229, 232, 231), (231, 232, 235, 234), (234, 235, 238, 236), (236, 238, 241, 240), (240, 241, 244, 242), (242, 244, 247, 245), (245, 247, 250, 248), (248, 250, 253, 251), (251, 253, 256, 255), (255, 256, 259, 257), (257, 259, 262, 261), (261, 262, 265, 264), (264, 265, 268, 266), (266, 268, 271, 269), (269, 271, 274, 273), (276, 273, 274, 277, 648, 647, 644, 642, 639, 637, 635), (277, 280, 652, 651, 648), (278, 276, 635, 633, 631), (652, 280, 283, 656, 655), (281, 278, 631, 629, 626), (283, 286, 660, 659, 656), (284, 281, 626, 625, 623), (286, 289, 665, 663, 660), (619, 287, 284, 623, 621), (289, 292, 671, 668, 666, 665), (710, 707, 291, 287, 619, 617), (292, 295, 675, 672, 671), (706, 704, 294, 291, 707), (295, 298, 679, 676, 675), (700, 297, 294, 704, 703), (301, 683, 681, 679, 298), (697, 299, 297, 700, 699), (304, 303, 299, 697, 695, 692, 690, 688, 685, 683, 301), (303, 304, 307, 305), (305, 307, 226, 225), (308, 311, 313, 310), (314, 317, 319, 316), (317, 321, 322, 319), (321, 324, 325, 322), (324, 326, 328, 325), (326, 330, 331, 328), (330, 333, 334, 331), (333, 336, 337, 334), (336, 338, 340, 337), (338, 341, 343, 340), (341, 345, 346, 343), (348, 351, 352, 349), (351, 353, 355, 352), (645, 358, 355, 353, 356, 640, 638, 641, 643), (361, 358, 645, 646, 649), (640, 356, 359, 634, 636), (653, 364, 361, 649, 650), (634, 359, 362, 630, 632), (367, 364, 653, 654, 658), (628, 630, 362, 365, 627), (370, 367, 658, 657, 662), (624, 627, 365, 368, 622), (373, 370, 662, 661, 664), (622, 368, 372, 618, 620), (669, 670, 376, 373, 664, 667), (616, 618, 372, 375, 709, 708), (673, 674, 379, 376, 670), (375, 378, 705, 709), (677, 678, 382, 379, 674), (378, 381, 701, 702, 705), (385, 382, 678, 680, 682), (701, 381, 384, 696, 698), (388, 385, 682, 684, 687), (696, 384, 387, 693, 694), (693, 387, 390, 391, 388, 687, 686, 689, 691), (390, 308, 310, 391), (225, 228, 311, 308), (229, 226, 310, 313), (228, 231, 314, 311), (232, 229, 313, 316), (231, 234, 317, 314), (235, 232, 316, 319), (234, 236, 321, 317), (238, 235, 319, 322), (236, 240, 324, 321), (241, 238, 322, 325), (240, 242, 326, 324), (244, 241, 325, 328), (242, 245, 330, 326), (247, 244, 328, 331), (245, 248, 333, 330), (250, 247, 331, 334), (248, 251, 336, 333), (253, 250, 334, 337), (251, 255, 338, 336), (256, 253, 337, 340), (255, 257, 341, 338), (259, 256, 340, 343), (257, 261, 345, 341), (262, 259, 343, 346), (261, 264, 348, 345), (265, 262, 346, 349), (264, 266, 351, 348), (268, 265, 349, 352), (266, 269, 353, 351), (271, 268, 352, 355), (269, 273, 356, 353), (274, 271, 355, 358), (273, 276, 359, 356), (277, 274, 358, 361), (276, 278, 362, 359), (280, 277, 361, 364), (278, 281, 365, 362), (283, 280, 364, 367), (281, 284, 368, 365), (286, 283, 367, 370), (284, 287, 372, 368), (289, 286, 370, 373), (287, 291, 375, 372), (292, 289, 373, 376), (291, 294, 378, 375), (295, 292, 376, 379), (294, 297, 381, 378), (298, 295, 379, 382), (297, 299, 384, 381), (301, 298, 382, 385), (299, 303, 387, 384), (304, 301, 385, 388), (303, 305, 390, 387), (307, 304, 388, 391), (305, 225, 308, 390), (226, 307, 391, 310), (393, 395, 398, 397), (397, 398, 402, 400), (400, 402, 407, 404), (404, 407, 410, 408), (408, 410, 415, 413), (413, 415, 419, 417), (417, 419, 422, 421), (421, 422, 427, 424), (424, 427, 430, 428), (428, 430, 434, 433), (433, 434, 438, 436), (436, 438, 443, 440), (440, 443, 447, 444), (444, 447, 451, 448), (448, 451, 455, 452), (452, 455, 459, 457), (457, 459, 463, 461), (461, 463, 467, 465), (465, 467, 471, 469), (469, 471, 475, 472), (472, 475, 478, 476), (476, 478, 482, 481), (481, 482, 487, 485), (485, 487, 491, 489), (489, 491, 495, 492), (492, 495, 498, 496), (496, 498, 503, 501), (501, 503, 395, 393), (505, 508, 510, 506), (508, 512, 514, 510), (512, 517, 519, 514), (517, 520, 523, 519), (520, 524, 527, 523), (524, 529, 531, 527), (529, 532, 535, 531), (532, 537, 539, 535), (537, 540, 543, 539), (540, 544, 546, 543), (544, 548, 550, 546), (548, 553, 554, 550), (553, 557, 559, 554), (557, 560, 563, 559), (560, 565, 567, 563), (565, 569, 570, 567), (569, 572, 574, 570), (572, 576, 578, 574), (576, 581, 583, 578), (581, 584, 587, 583), (584, 589, 591, 587), (589, 593, 595, 591), (593, 597, 599, 595), (597, 601, 603, 599), (601, 605, 607, 603), (605, 609, 611, 607), (609, 612, 614, 611), (612, 505, 506, 614), (393, 397, 508, 505), (398, 395, 506, 510), (397, 400, 512, 508), (402, 398, 510, 514), (400, 404, 517, 512), (407, 402, 514, 519), (404, 408, 520, 517), (410, 407, 519, 523), (408, 413, 524, 520), (415, 410, 523, 527), (413, 417, 529, 524), (419, 415, 527, 531), (417, 421, 532, 529), (422, 419, 531, 535), (421, 424, 537, 532), (427, 422, 535, 539), (424, 428, 540, 537), (430, 427, 539, 543), (428, 433, 544, 540), (434, 430, 543, 546), (433, 436, 548, 544), (438, 434, 546, 550), (436, 440, 553, 548), (443, 438, 550, 554), (440, 444, 557, 553), (447, 443, 554, 559), (444, 448, 560, 557), (451, 447, 559, 563), (448, 452, 565, 560), (455, 451, 563, 567), (452, 457, 569, 565), (459, 455, 567, 570), (457, 461, 572, 569), (463, 459, 570, 574), (461, 465, 576, 572), (467, 463, 574, 578), (465, 469, 581, 576), (471, 467, 578, 583), (469, 472, 584, 581), (475, 471, 583, 587), (472, 476, 589, 584), (478, 475, 587, 591), (476, 481, 593, 589), (482, 478, 591, 595), (481, 485, 597, 593), (487, 482, 595, 599), (485, 489, 601, 597), (491, 487, 599, 603), (489, 492, 605, 601), (495, 491, 603, 607), (492, 496, 609, 605), (498, 495, 607, 611), (496, 501, 612, 609), (503, 498, 611, 614), (501, 393, 505, 612), (395, 503, 614, 506)])
me_cylinder_006.polygons.foreach_set('use_smooth', [True] * 660)
_uv = me_cylinder_006.uv_layers.new(name='UVMap')
_uv.uv.foreach_set('vector', [1.0, 0.0, 1.0, 1.0, 0.9643, 1.0, 0.9643, 0.0, 0.9643, 0.0, 0.9643, 1.0, 0.9286, 1.0, 0.9286, 0.0, 0.9286, 0.0, 0.9286, 1.0, 0.8929, 1.0, 0.8929, 0.0, 0.8929, 0.0, 0.8929, 1.0, 0.8571, 1.0, 0.8571, 0.0, 0.8571, 0.0, 0.8571, 1.0, 0.8214, 1.0, 0.8214, 0.0, 0.8214, 0.0, 0.8214, 1.0, 0.7857, 1.0, 0.7857, 0.0, 0.7857, 0.0, 0.7857, 1.0, 0.75, 1.0, 0.75, 0.0, 0.75, 0.0, 0.75, 1.0, 0.7143, 1.0, 0.7143, 0.0, 0.7143, 0.0, 0.7143, 1.0, 0.6786, 1.0, 0.6786, 0.0, 0.6786, 0.0, 0.6786, 1.0, 0.6429, 1.0, 0.6429, 0.0, 0.6429, 0.0, 0.6429, 1.0, 0.6071, 1.0, 0.6071, 0.0, 0.6071, 0.0, 0.6071, 1.0, 0.5714, 1.0, 0.5714, 0.0, 0.5714, 0.0, 0.5714, 1.0, 0.5357, 1.0, 0.5357, 0.0, 0.5357, 0.0, 0.5357, 1.0, 0.5, 1.0, 0.5, 0.0, 0.5, 0.0, 0.5, 1.0, 0.4643, 1.0, 0.4643, 0.0, 0.4643, 0.0, 0.4643, 1.0, 0.4286, 1.0, 0.4286, 0.0, 0.4286, 0.0, 0.4286, 1.0, 0.3929, 1.0, 0.3929, 0.0, 0.3929, 0.0, 0.3929, 1.0, 0.3571, 1.0, 0.3571, 0.0, 0.3571, 0.0, 0.3571, 1.0, 0.3214, 1.0, 0.3214, 0.0, 0.3214, 0.0, 0.3214, 1.0, 0.2857, 1.0, 0.2857, 0.0, 0.2857, 0.0, 0.2857, 1.0, 0.25, 1.0, 0.25, 0.0, 0.25, 0.0, 0.25, 1.0, 0.2143, 1.0, 0.2143, 0.0, 0.2143, 0.0, 0.2143, 1.0, 0.1786, 1.0, 0.1786, 0.0, 0.1786, 0.0, 0.1786, 1.0, 0.1429, 1.0, 0.1429, 0.0, 0.1429, 0.0, 0.1429, 1.0, 0.1071, 1.0, 0.1071, 0.0, 0.1071, 0.0, 0.1071, 1.0, 0.07143, 1.0, 0.07143, 0.0, 0.07143, 0.0, 0.07143, 1.0, 0.03571, 1.0, 0.03571, 0.0, 0.03571, 0.0, 0.03571, 1.0, 1.565e-07, 1.0, 1.565e-07, 0.0, 1.0, 0.0, 0.9643, 0.0, 0.9643, 1.0, 1.0, 1.0, 0.9643, 0.0, 0.9286, 0.0, 0.9286, 1.0, 0.9643, 1.0, 0.9286, 0.0, 0.8929, 0.0, 0.8929, 1.0, 0.9286, 1.0, 0.8929, 0.0, 0.8571, 0.0, 0.8571, 1.0, 0.8929, 1.0, 0.8571, 0.0, 0.8214, 0.0, 0.8214, 1.0, 0.8571, 1.0, 0.8214, 0.0, 0.7857, 0.0, 0.7857, 1.0, 0.8214, 1.0, 0.7857, 0.0, 0.75, 0.0, 0.75, 1.0, 0.7857, 1.0, 0.75, 0.0, 0.7143, 0.0, 0.7143, 1.0, 0.75, 1.0, 0.7143, 0.0, 0.6786, 0.0, 0.6786, 1.0, 0.7143, 1.0, 0.6786, 0.0, 0.6429, 0.0, 0.6429, 1.0, 0.6786, 1.0, 0.6429, 0.0, 0.6071, 0.0, 0.6071, 1.0, 0.6429, 1.0, 0.6071, 0.0, 0.5714, 0.0, 0.5714, 1.0, 0.6071, 1.0, 0.5714, 0.0, 0.5357, 0.0, 0.5357, 1.0, 0.5714, 1.0, 0.5357, 0.0, 0.5, 0.0, 0.5, 1.0, 0.5357, 1.0, 0.5, 0.0, 0.4643, 0.0, 0.4643, 1.0, 0.5, 1.0, 0.4643, 0.0, 0.4286, 0.0, 0.4286, 1.0, 0.4643, 1.0, 0.4286, 0.0, 0.3929, 0.0, 0.3929, 1.0, 0.4286, 1.0, 0.3929, 0.0, 0.3571, 0.0, 0.3571, 1.0, 0.3929, 1.0, 0.3571, 0.0, 0.3214, 0.0, 0.3214, 1.0, 0.3571, 1.0, 0.3214, 0.0, 0.2857, 0.0, 0.2857, 1.0, 0.3214, 1.0, 0.2857, 0.0, 0.25, 0.0, 0.25, 1.0, 0.2857, 1.0, 0.25, 0.0, 0.2143, 0.0, 0.2143, 1.0, 0.25, 1.0, 0.2143, 0.0, 0.1786, 0.0, 0.1786, 1.0, 0.2143, 1.0, 0.1786, 0.0, 0.1429, 0.0, 0.1429, 1.0, 0.1786, 1.0, 0.1429, 0.0, 0.1071, 0.0, 0.1071, 1.0, 0.1429, 1.0, 0.1071, 0.0, 0.07143, 0.0, 0.07143, 1.0, 0.1071, 1.0, 0.07143, 0.0, 0.03571, 0.0, 0.03571, 1.0, 0.07143, 1.0, 0.03571, 0.0, 1.565e-07, 0.0, 1.565e-07, 1.0, 0.03571, 1.0, 1.0, 0.0, 0.9643, 0.0, 0.9643, 0.0, 1.0, 0.0, 0.9643, 1.0, 1.0, 1.0, 1.0, 1.0, 0.9643, 1.0, 0.9643, 0.0, 0.9286, 0.0, 0.9286, 0.0, 0.9643, 0.0, 0.9286, 1.0, 0.9643, 1.0, 0.9643, 1.0, 0.9286, 1.0, 0.9286, 0.0, 0.8929, 0.0, 0.8929, 0.0, 0.9286, 0.0, 0.8929, 1.0, 0.9286, 1.0, 0.9286, 1.0, 0.8929, 1.0, 0.8929, 0.0, 0.8571, 0.0, 0.8571, 0.0, 0.8929, 0.0, 0.8571, 1.0, 0.8929, 1.0, 0.8929, 1.0, 0.8571, 1.0, 0.8571, 0.0, 0.8214, 0.0, 0.8214, 0.0, 0.8571, 0.0, 0.8214, 1.0, 0.8571, 1.0, 0.8571, 1.0, 0.8214, 1.0, 0.8214, 0.0, 0.7857, 0.0, 0.7857, 0.0, 0.8214, 0.0, 0.7857, 1.0, 0.8214, 1.0, 0.8214, 1.0, 0.7857, 1.0, 0.7857, 0.0, 0.75, 0.0, 0.75, 0.0, 0.7857, 0.0, 0.75, 1.0, 0.7857, 1.0, 0.7857, 1.0, 0.75, 1.0, 0.75, 0.0, 0.7143, 0.0, 0.7143, 0.0, 0.75, 0.0, 0.7143, 1.0, 0.75, 1.0, 0.75, 1.0, 0.7143, 1.0, 0.7143, 0.0, 0.6786, 0.0, 0.6786, 0.0, 0.7143, 0.0, 0.6786, 1.0, 0.7143, 1.0, 0.7143, 1.0, 0.6786, 1.0, 0.6786, 0.0, 0.6429, 0.0, 0.6429, 0.0, 0.6786, 0.0, 0.6429, 1.0, 0.6786, 1.0, 0.6786, 1.0, 0.6429, 1.0, 0.6429, 0.0, 0.6071, 0.0, 0.6071, 0.0, 0.6429, 0.0, 0.6071, 1.0, 0.6429, 1.0, 0.6429, 1.0, 0.6071, 1.0, 0.6071, 0.0, 0.5714, 0.0, 0.5714, 0.0, 0.6071, 0.0, 0.5714, 1.0, 0.6071, 1.0, 0.6071, 1.0, 0.5714, 1.0, 0.5714, 0.0, 0.5357, 0.0, 0.5357, 0.0, 0.5714, 0.0, 0.5357, 1.0, 0.5714, 1.0, 0.5714, 1.0, 0.5357, 1.0, 0.5357, 0.0, 0.5, 0.0, 0.5, 0.0, 0.5357, 0.0, 0.5, 1.0, 0.5357, 1.0, 0.5357, 1.0, 0.5, 1.0, 0.5, 0.0, 0.4643, 0.0, 0.4643, 0.0, 0.5, 0.0, 0.4643, 1.0, 0.5, 1.0, 0.5, 1.0, 0.4643, 1.0, 0.4643, 0.0, 0.4286, 0.0, 0.4286, 0.0, 0.4643, 0.0, 0.4286, 1.0, 0.4643, 1.0, 0.4643, 1.0, 0.4286, 1.0, 0.4286, 0.0, 0.3929, 0.0, 0.3929, 0.0, 0.4286, 0.0, 0.3929, 1.0, 0.4286, 1.0, 0.4286, 1.0, 0.3929, 1.0, 0.3929, 0.0, 0.3571, 0.0, 0.3571, 0.0, 0.3929, 0.0, 0.3571, 1.0, 0.3929, 1.0, 0.3929, 1.0, 0.3571, 1.0, 0.3571, 0.0, 0.3214, 0.0, 0.3214, 0.0, 0.3571, 0.0, 0.3214, 1.0, 0.3571, 1.0, 0.3571, 1.0, 0.3214, 1.0, 0.3214, 0.0, 0.2857, 0.0, 0.2857, 0.0, 0.3214, 0.0, 0.2857, 1.0, 0.3214, 1.0, 0.3214, 1.0, 0.2857, 1.0, 0.2857, 0.0, 0.25, 0.0, 0.25, 0.0, 0.2857, 0.0, 0.25, 1.0, 0.2857, 1.0, 0.2857, 1.0, 0.25, 1.0, 0.25, 0.0, 0.2143, 0.0, 0.2143, 0.0, 0.25, 0.0, 0.2143, 1.0, 0.25, 1.0, 0.25, 1.0, 0.2143, 1.0, 0.2143, 0.0, 0.1786, 0.0, 0.1786, 0.0, 0.2143, 0.0, 0.1786, 1.0, 0.2143, 1.0, 0.2143, 1.0, 0.1786, 1.0, 0.1786, 0.0, 0.1429, 0.0, 0.1429, 0.0, 0.1786, 0.0, 0.1429, 1.0, 0.1786, 1.0, 0.1786, 1.0, 0.1429, 1.0, 0.1429, 0.0, 0.1071, 0.0, 0.1071, 0.0, 0.1429, 0.0, 0.1071, 1.0, 0.1429, 1.0, 0.1429, 1.0, 0.1071, 1.0, 0.1071, 0.0, 0.07143, 0.0, 0.07143, 0.0, 0.1071, 0.0, 0.07143, 1.0, 0.1071, 1.0, 0.1071, 1.0, 0.07143, 1.0, 0.07143, 0.0, 0.03571, 0.0, 0.03571, 0.0, 0.07143, 0.0, 0.03571, 1.0, 0.07143, 1.0, 0.07143, 1.0, 0.03571, 1.0, 0.03571, 0.0, 1.565e-07, 0.0, 1.565e-07, 0.0, 0.03571, 0.0, 1.565e-07, 1.0, 0.03571, 1.0, 0.03571, 1.0, 1.565e-07, 1.0, 0.9643, 0.0, 1.0, 0.0, 1.0, 0.4844, 1.0, 0.4844, 0.9643, 0.4932, 0.9286, 0.0, 0.9643, 0.0, 0.9643, 0.4932, 0.9601, 0.4942, 0.9286, 0.5171, 0.8929, 0.0, 0.9286, 0.0, 0.9286, 0.5171, 0.9195, 0.5231, 0.8929, 0.5543, 0.8571, 0.6009, 0.8571, 0.0, 0.8929, 0.0, 0.8929, 0.5543, 0.8772, 0.5696, 0.8214, 0.6495, 0.8214, 0.0, 0.8571, 0.0, 0.8571, 0.6009, 0.8311, 0.6314, 0.7857, 0.6909, 0.7857, 0.0, 0.8214, 0.0, 0.8214, 0.6495, 0.75, 0.7049, 0.75, 0.0, 0.7857, 0.0, 0.7857, 0.6909, 0.7143, 0.6909, 0.7143, 0.0, 0.75, 0.0, 0.75, 0.7049, 0.6786, 0.6495, 0.6786, 0.0, 0.7143, 0.0, 0.7143, 0.6909, 0.6429, 0.6009, 0.6429, 0.0, 0.6786, 0.0, 0.6786, 0.6495, 0.6689, 0.6314, 0.6071, 0.5543, 0.6071, 0.0, 0.6429, 0.0, 0.6429, 0.6009, 0.6228, 0.5696, 0.5714, 0.5171, 0.5714, 0.0, 0.6071, 0.0, 0.6071, 0.5543, 0.5805, 0.5231, 0.5357, 0.4932, 0.5357, 0.0, 0.5714, 0.0, 0.5714, 0.5171, 0.5399, 0.4942, 0.5, 0.0, 0.5357, 0.0, 0.5357, 0.4932, 0.5, 0.4844, 0.5, 0.4844, 0.4643, 0.0, 0.5, 0.0, 0.5, 0.4844, 0.4643, 0.4932, 0.4286, 0.0, 0.4643, 0.0, 0.4643, 0.4932, 0.4601, 0.4942, 0.4286, 0.5171, 0.3929, 0.0, 0.4286, 0.0, 0.4286, 0.5171, 0.4195, 0.5231, 0.3929, 0.5543, 0.3571, 0.0, 0.3929, 0.0, 0.3929, 0.5543, 0.3772, 0.5696, 0.3571, 0.6009, 0.3214, 0.0, 0.3571, 0.0, 0.3571, 0.6009, 0.3311, 0.6314, 0.3214, 0.6495, 0.2857, 0.0, 0.3214, 0.0, 0.3214, 0.6495, 0.2857, 0.6909, 0.25, 0.0, 0.2857, 0.0, 0.2857, 0.6909, 0.25, 0.7049, 0.2143, 0.0, 0.25, 0.0, 0.25, 0.7049, 0.2143, 0.6909, 0.1786, 0.0, 0.2143, 0.0, 0.2143, 0.6909, 0.1786, 0.6495, 0.1429, 0.0, 0.1786, 0.0, 0.1786, 0.6495, 0.1689, 0.6314, 0.1429, 0.6009, 0.1071, 0.0, 0.1429, 0.0, 0.1429, 0.6009, 0.1228, 0.5696, 0.1071, 0.5543, 0.07143, 0.0, 0.1071, 0.0, 0.1071, 0.5543, 0.08051, 0.5231, 0.07143, 0.5171, 0.03571, 0.0, 0.07143, 0.0, 0.07143, 0.5171, 0.03989, 0.4942, 0.03571, 0.4932, 1.565e-07, 0.0, 0.03571, 0.0, 0.03571, 0.4932, 1.565e-07, 0.4844, 1.0, 0.4844, 1.0, 0.4844, 1.0, 0.0, 0.9643, 0.0, 0.9643, 0.4928, 0.9643, 0.4928, 0.9643, 0.0, 0.9286, 0.0, 0.9286, 0.515, 0.9584, 0.4942, 0.9286, 0.0, 0.8929, 0.0, 0.8929, 0.5488, 0.9157, 0.5231, 0.9286, 0.515, 0.8929, 0.0, 0.8571, 0.0, 0.8571, 0.5899, 0.8707, 0.5696, 0.8929, 0.5488, 0.8571, 0.0, 0.8214, 0.0, 0.8214, 0.6301, 0.8571, 0.5899, 0.8214, 0.0, 0.7857, 0.0, 0.7857, 0.6691, 0.8195, 0.6314, 0.8214, 0.6301, 0.7857, 0.0, 0.75, 0.0, 0.75, 0.6825, 0.7857, 0.6691, 0.75, 0.0, 0.7143, 0.0, 0.7143, 0.6691, 0.75, 0.6825, 0.7143, 0.0, 0.6786, 0.0, 0.6786, 0.6301, 0.6805, 0.6314, 0.7143, 0.6691, 0.6786, 0.0, 0.6429, 0.0, 0.6429, 0.5899, 0.6786, 0.6301, 0.6429, 0.0, 0.6071, 0.0, 0.6071, 0.5488, 0.6293, 0.5696, 0.6429, 0.5899, 0.6071, 0.0, 0.5714, 0.0, 0.5714, 0.515, 0.5843, 0.5231, 0.6071, 0.5488, 0.5714, 0.0, 0.5357, 0.0, 0.5357, 0.4928, 0.5416, 0.4942, 0.5714, 0.515, 0.5357, 0.0, 0.5, 0.0, 0.5, 0.4844, 0.5, 0.4844, 0.5357, 0.4928, 0.5, 0.0, 0.4643, 0.0, 0.4643, 0.4928, 0.5, 0.4844, 0.4643, 0.0, 0.4286, 0.0, 0.4286, 0.515, 0.4584, 0.4942, 0.4643, 0.4928, 0.4286, 0.0, 0.3929, 0.0, 0.3929, 0.5488, 0.4157, 0.5231, 0.4286, 0.515, 0.3929, 0.5488, 0.3929, 0.0, 0.3571, 0.0, 0.3571, 0.5899, 0.3707, 0.5696, 0.3571, 0.5899, 0.3571, 0.0, 0.3214, 0.0, 0.3214, 0.6301, 0.3214, 0.0, 0.2857, 0.0, 0.2857, 0.6691, 0.3195, 0.6314, 0.3214, 0.6301, 0.2857, 0.6691, 0.2857, 0.0, 0.25, 0.0, 0.25, 0.6825, 0.25, 0.6825, 0.25, 0.0, 0.2143, 0.0, 0.2143, 0.6691, 0.2143, 0.6691, 0.2143, 0.0, 0.1786, 0.0, 0.1786, 0.6301, 0.1805, 0.6314, 0.1786, 0.6301, 0.1786, 0.0, 0.1429, 0.0, 0.1429, 0.5899, 0.1429, 0.0, 0.1071, 0.0, 0.1071, 0.5488, 0.1293, 0.5696, 0.1429, 0.5899, 0.1071, 0.0, 0.07143, 0.0, 0.07143, 0.515, 0.08429, 0.5231, 0.1071, 0.5488, 0.07143, 0.515, 0.07143, 0.0, 0.03571, 0.0, 0.03571, 0.4928, 0.04163, 0.4942, 0.03571, 0.4928, 0.03571, 0.0, 1.565e-07, 0.0, 1.565e-07, 0.4844, 1.0, 0.0, 0.9643, 0.0, 0.9643, 0.0, 1.0, 0.0, 0.9643, 0.0, 0.9286, 0.0, 0.9286, 0.0, 0.9643, 0.0, 0.9286, 0.0, 0.8929, 0.0, 0.8929, 0.0, 0.9286, 0.0, 0.8929, 0.0, 0.8571, 0.0, 0.8571, 0.0, 0.8929, 0.0, 0.8571, 0.0, 0.8214, 0.0, 0.8214, 0.0, 0.8571, 0.0, 0.8214, 0.0, 0.7857, 0.0, 0.7857, 0.0, 0.8214, 0.0, 0.7857, 0.0, 0.75, 0.0, 0.75, 0.0, 0.7857, 0.0, 0.75, 0.0, 0.7143, 0.0, 0.7143, 0.0, 0.75, 0.0, 0.7143, 0.0, 0.6786, 0.0, 0.6786, 0.0, 0.7143, 0.0, 0.6786, 0.0, 0.6429, 0.0, 0.6429, 0.0, 0.6786, 0.0, 0.6429, 0.0, 0.6071, 0.0, 0.6071, 0.0, 0.6429, 0.0, 0.6071, 0.0, 0.5714, 0.0, 0.5714, 0.0, 0.6071, 0.0, 0.5714, 0.0, 0.5357, 0.0, 0.5357, 0.0, 0.5714, 0.0, 0.5357, 0.0, 0.5, 0.0, 0.5, 0.0, 0.5357, 0.0, 0.5, 0.0, 0.4643, 0.0, 0.4643, 0.0, 0.5, 0.0, 0.4643, 0.0, 0.4286, 0.0, 0.4286, 0.0, 0.4643, 0.0, 0.4286, 0.0, 0.3929, 0.0, 0.3929, 0.0, 0.4286, 0.0, 0.3929, 0.0, 0.3571, 0.0, 0.3571, 0.0, 0.3929, 0.0, 0.3571, 0.0, 0.3214, 0.0, 0.3214, 0.0, 0.3571, 0.0, 0.3214, 0.0, 0.2857, 0.0, 0.2857, 0.0, 0.3214, 0.0, 0.2857, 0.0, 0.25, 0.0, 0.25, 0.0, 0.2857, 0.0, 0.25, 0.0, 0.2143, 0.0, 0.2143, 0.0, 0.25, 0.0, 0.2143, 0.0, 0.1786, 0.0, 0.1786, 0.0, 0.2143, 0.0, 0.1786, 0.0, 0.1429, 0.0, 0.1429, 0.0, 0.1786, 0.0, 0.1429, 0.0, 0.1071, 0.0, 0.1071, 0.0, 0.1429, 0.0, 0.1071, 0.0, 0.07143, 0.0, 0.07143, 0.0, 0.1071, 0.0, 0.07143, 0.0, 0.03571, 0.0, 0.03571, 0.0, 0.07143, 0.0, 0.03571, 0.0, 1.565e-07, 0.0, 1.565e-07, 0.0, 0.03571, 0.0, 1.0, 0.0, 1.0, 1.0, 0.9643, 1.0, 0.9643, 0.0, 0.9643, 0.0, 0.9643, 1.0, 0.9286, 1.0, 0.9286, 0.0, 0.9286, 0.0, 0.9286, 1.0, 0.8929, 1.0, 0.8929, 0.0, 0.8929, 0.0, 0.8929, 1.0, 0.8571, 1.0, 0.8571, 0.0, 0.8571, 0.0, 0.8571, 1.0, 0.8214, 1.0, 0.8214, 0.0, 0.8214, 0.0, 0.8214, 1.0, 0.7857, 1.0, 0.7857, 0.0, 0.7857, 0.0, 0.7857, 1.0, 0.75, 1.0, 0.75, 0.0, 0.75, 0.0, 0.75, 1.0, 0.7143, 1.0, 0.7143, 0.0, 0.7143, 0.0, 0.7143, 1.0, 0.6786, 1.0, 0.6786, 0.0, 0.6786, 0.0, 0.6786, 1.0, 0.6429, 1.0, 0.6429, 0.0, 0.6429, 0.0, 0.6429, 1.0, 0.6071, 1.0, 0.6071, 0.0, 0.6071, 0.0, 0.6071, 1.0, 0.5714, 1.0, 0.5714, 0.0, 0.5714, 0.0, 0.5714, 1.0, 0.5357, 1.0, 0.5357, 0.0, 0.5357, 0.0, 0.5357, 1.0, 0.5, 1.0, 0.5, 0.0, 0.5, 0.0, 0.5, 1.0, 0.4643, 1.0, 0.4643, 0.0, 0.4643, 0.0, 0.4643, 1.0, 0.4286, 1.0, 0.4286, 0.0, 0.4286, 0.0, 0.4286, 1.0, 0.3929, 1.0, 0.3929, 0.0, 0.3929, 0.0, 0.3929, 1.0, 0.3571, 1.0, 0.3571, 0.0, 0.3571, 0.0, 0.3571, 1.0, 0.3214, 1.0, 0.3214, 0.0, 0.3214, 0.0, 0.3214, 1.0, 0.2857, 1.0, 0.2857, 0.0, 0.2857, 0.0, 0.2857, 1.0, 0.25, 1.0, 0.25, 0.0, 0.25, 0.0, 0.25, 1.0, 0.2143, 1.0, 0.2143, 0.0, 0.2143, 0.0, 0.2143, 1.0, 0.1786, 1.0, 0.1786, 0.0, 0.1786, 0.0, 0.1786, 1.0, 0.1429, 1.0, 0.1429, 0.0, 0.1429, 0.0, 0.1429, 1.0, 0.1071, 1.0, 0.1071, 0.0, 0.1071, 0.0, 0.1071, 1.0, 0.07143, 1.0, 0.07143, 0.0, 0.07143, 0.0, 0.07143, 1.0, 0.03571, 1.0, 0.03571, 0.0, 0.03571, 0.0, 0.03571, 1.0, 1.565e-07, 1.0, 1.565e-07, 0.0, 1.0, 0.0, 0.9643, 0.0, 0.9643, 1.0, 1.0, 1.0, 0.9643, 0.0, 0.9286, 0.0, 0.9286, 1.0, 0.9643, 1.0, 0.9286, 0.0, 0.8929, 0.0, 0.8929, 1.0, 0.9286, 1.0, 0.8929, 0.0, 0.8571, 0.0, 0.8571, 1.0, 0.8929, 1.0, 0.8571, 0.0, 0.8214, 0.0, 0.8214, 1.0, 0.8571, 1.0, 0.8214, 0.0, 0.7857, 0.0, 0.7857, 1.0, 0.8214, 1.0, 0.7857, 0.0, 0.75, 0.0, 0.75, 1.0, 0.7857, 1.0, 0.75, 0.0, 0.7143, 0.0, 0.7143, 1.0, 0.75, 1.0, 0.7143, 0.0, 0.6786, 0.0, 0.6786, 1.0, 0.7143, 1.0, 0.6786, 0.0, 0.6429, 0.0, 0.6429, 1.0, 0.6786, 1.0, 0.6429, 0.0, 0.6071, 0.0, 0.6071, 1.0, 0.6429, 1.0, 0.6071, 0.0, 0.5714, 0.0, 0.5714, 1.0, 0.6071, 1.0, 0.5714, 0.0, 0.5357, 0.0, 0.5357, 1.0, 0.5714, 1.0, 0.5357, 0.0, 0.5, 0.0, 0.5, 1.0, 0.5357, 1.0, 0.5, 0.0, 0.4643, 0.0, 0.4643, 1.0, 0.5, 1.0, 0.4643, 0.0, 0.4286, 0.0, 0.4286, 1.0, 0.4643, 1.0, 0.4286, 0.0, 0.3929, 0.0, 0.3929, 1.0, 0.4286, 1.0, 0.3929, 0.0, 0.3571, 0.0, 0.3571, 1.0, 0.3929, 1.0, 0.3571, 0.0, 0.3214, 0.0, 0.3214, 1.0, 0.3571, 1.0, 0.3214, 0.0, 0.2857, 0.0, 0.2857, 1.0, 0.3214, 1.0, 0.2857, 0.0, 0.25, 0.0, 0.25, 1.0, 0.2857, 1.0, 0.25, 0.0, 0.2143, 0.0, 0.2143, 1.0, 0.25, 1.0, 0.2143, 0.0, 0.1786, 0.0, 0.1786, 1.0, 0.2143, 1.0, 0.1786, 0.0, 0.1429, 0.0, 0.1429, 1.0, 0.1786, 1.0, 0.1429, 0.0, 0.1071, 0.0, 0.1071, 1.0, 0.1429, 1.0, 0.1071, 0.0, 0.07143, 0.0, 0.07143, 1.0, 0.1071, 1.0, 0.07143, 0.0, 0.03571, 0.0, 0.03571, 1.0, 0.07143, 1.0, 0.03571, 0.0, 1.565e-07, 0.0, 1.565e-07, 1.0, 0.03571, 1.0, 1.0, 0.0, 0.9643, 0.0, 0.9643, 0.0, 1.0, 0.0, 0.9643, 1.0, 1.0, 1.0, 1.0, 1.0, 0.9643, 1.0, 0.9643, 0.0, 0.9286, 0.0, 0.9286, 0.0, 0.9643, 0.0, 0.9286, 1.0, 0.9643, 1.0, 0.9643, 1.0, 0.9286, 1.0, 0.9286, 0.0, 0.8929, 0.0, 0.8929, 0.0, 0.9286, 0.0, 0.8929, 1.0, 0.9286, 1.0, 0.9286, 1.0, 0.8929, 1.0, 0.8929, 0.0, 0.8571, 0.0, 0.8571, 0.0, 0.8929, 0.0, 0.8571, 1.0, 0.8929, 1.0, 0.8929, 1.0, 0.8571, 1.0, 0.8571, 0.0, 0.8214, 0.0, 0.8214, 0.0, 0.8571, 0.0, 0.8214, 1.0, 0.8571, 1.0, 0.8571, 1.0, 0.8214, 1.0, 0.8214, 0.0, 0.7857, 0.0, 0.7857, 0.0, 0.8214, 0.0, 0.7857, 1.0, 0.8214, 1.0, 0.8214, 1.0, 0.7857, 1.0, 0.7857, 0.0, 0.75, 0.0, 0.75, 0.0, 0.7857, 0.0, 0.75, 1.0, 0.7857, 1.0, 0.7857, 1.0, 0.75, 1.0, 0.75, 0.0, 0.7143, 0.0, 0.7143, 0.0, 0.75, 0.0, 0.7143, 1.0, 0.75, 1.0, 0.75, 1.0, 0.7143, 1.0, 0.7143, 0.0, 0.6786, 0.0, 0.6786, 0.0, 0.7143, 0.0, 0.6786, 1.0, 0.7143, 1.0, 0.7143, 1.0, 0.6786, 1.0, 0.6786, 0.0, 0.6429, 0.0, 0.6429, 0.0, 0.6786, 0.0, 0.6429, 1.0, 0.6786, 1.0, 0.6786, 1.0, 0.6429, 1.0, 0.6429, 0.0, 0.6071, 0.0, 0.6071, 0.0, 0.6429, 0.0, 0.6071, 1.0, 0.6429, 1.0, 0.6429, 1.0, 0.6071, 1.0, 0.6071, 0.0, 0.5714, 0.0, 0.5714, 0.0, 0.6071, 0.0, 0.5714, 1.0, 0.6071, 1.0, 0.6071, 1.0, 0.5714, 1.0, 0.5714, 0.0, 0.5357, 0.0, 0.5357, 0.0, 0.5714, 0.0, 0.5357, 1.0, 0.5714, 1.0, 0.5714, 1.0, 0.5357, 1.0, 0.5357, 0.0, 0.5, 0.0, 0.5, 0.0, 0.5357, 0.0, 0.5, 1.0, 0.5357, 1.0, 0.5357, 1.0, 0.5, 1.0, 0.5, 0.0, 0.4643, 0.0, 0.4643, 0.0, 0.5, 0.0, 0.4643, 1.0, 0.5, 1.0, 0.5, 1.0, 0.4643, 1.0, 0.4643, 0.0, 0.4286, 0.0, 0.4286, 0.0, 0.4643, 0.0, 0.4286, 1.0, 0.4643, 1.0, 0.4643, 1.0, 0.4286, 1.0, 0.4286, 0.0, 0.3929, 0.0, 0.3929, 0.0, 0.4286, 0.0, 0.3929, 1.0, 0.4286, 1.0, 0.4286, 1.0, 0.3929, 1.0, 0.3929, 0.0, 0.3571, 0.0, 0.3571, 0.0, 0.3929, 0.0, 0.3571, 1.0, 0.3929, 1.0, 0.3929, 1.0, 0.3571, 1.0, 0.3571, 0.0, 0.3214, 0.0, 0.3214, 0.0, 0.3571, 0.0, 0.3214, 1.0, 0.3571, 1.0, 0.3571, 1.0, 0.3214, 1.0, 0.3214, 0.0, 0.2857, 0.0, 0.2857, 0.0, 0.3214, 0.0, 0.2857, 1.0, 0.3214, 1.0, 0.3214, 1.0, 0.2857, 1.0, 0.2857, 0.0, 0.25, 0.0, 0.25, 0.0, 0.2857, 0.0, 0.25, 1.0, 0.2857, 1.0, 0.2857, 1.0, 0.25, 1.0, 0.25, 0.0, 0.2143, 0.0, 0.2143, 0.0, 0.25, 0.0, 0.2143, 1.0, 0.25, 1.0, 0.25, 1.0, 0.2143, 1.0, 0.2143, 0.0, 0.1786, 0.0, 0.1786, 0.0, 0.2143, 0.0, 0.1786, 1.0, 0.2143, 1.0, 0.2143, 1.0, 0.1786, 1.0, 0.1786, 0.0, 0.1429, 0.0, 0.1429, 0.0, 0.1786, 0.0, 0.1429, 1.0, 0.1786, 1.0, 0.1786, 1.0, 0.1429, 1.0, 0.1429, 0.0, 0.1071, 0.0, 0.1071, 0.0, 0.1429, 0.0, 0.1071, 1.0, 0.1429, 1.0, 0.1429, 1.0, 0.1071, 1.0, 0.1071, 0.0, 0.07143, 0.0, 0.07143, 0.0, 0.1071, 0.0, 0.07143, 1.0, 0.1071, 1.0, 0.1071, 1.0, 0.07143, 1.0, 0.07143, 0.0, 0.03571, 0.0, 0.03571, 0.0, 0.07143, 0.0, 0.03571, 1.0, 0.07143, 1.0, 0.07143, 1.0, 0.03571, 1.0, 0.03571, 0.0, 1.565e-07, 0.0, 1.565e-07, 0.0, 0.03571, 0.0, 1.565e-07, 1.0, 0.03571, 1.0, 0.03571, 1.0, 1.565e-07, 1.0, 1.0, 0.0, 1.0, 1.0, 0.9643, 1.0, 0.9643, 0.0, 0.9643, 0.0, 0.9643, 1.0, 0.9286, 1.0, 0.9286, 0.0, 0.9286, 0.0, 0.9286, 1.0, 0.8929, 1.0, 0.8929, 0.0, 0.8929, 0.0, 0.8929, 1.0, 0.8571, 1.0, 0.8571, 0.0, 0.8571, 0.0, 0.8571, 1.0, 0.8214, 1.0, 0.8214, 0.0, 0.8214, 0.0, 0.8214, 1.0, 0.7857, 1.0, 0.7857, 0.0, 0.7857, 0.0, 0.7857, 1.0, 0.75, 1.0, 0.75, 0.0, 0.75, 0.0, 0.75, 1.0, 0.7143, 1.0, 0.7143, 0.0, 0.7143, 0.0, 0.7143, 1.0, 0.6786, 1.0, 0.6786, 0.0, 0.6786, 0.0, 0.6786, 1.0, 0.6429, 1.0, 0.6429, 0.0, 0.6429, 0.0, 0.6429, 1.0, 0.6071, 1.0, 0.6071, 0.0, 0.6071, 0.0, 0.6071, 1.0, 0.5714, 1.0, 0.5714, 0.0, 0.5714, 0.0, 0.5714, 1.0, 0.5357, 1.0, 0.5357, 0.0, 0.5357, 0.0, 0.5357, 1.0, 0.5, 1.0, 0.5, 0.0, 0.5, 0.0, 0.5, 1.0, 0.4643, 1.0, 0.4643, 0.0, 0.4643, 0.0, 0.4643, 1.0, 0.4286, 1.0, 0.4286, 0.0, 0.4286, 0.0, 0.4286, 1.0, 0.3929, 1.0, 0.3929, 0.0, 0.3929, 0.0, 0.3929, 1.0, 0.3571, 1.0, 0.3571, 0.0, 0.3571, 0.0, 0.3571, 1.0, 0.3214, 1.0, 0.3214, 0.0, 0.3214, 0.0, 0.3214, 1.0, 0.2857, 1.0, 0.2857, 0.0, 0.2857, 0.0, 0.2857, 1.0, 0.25, 1.0, 0.25, 0.0, 0.25, 0.0, 0.25, 1.0, 0.2143, 1.0, 0.2143, 0.0, 0.2143, 0.0, 0.2143, 1.0, 0.1786, 1.0, 0.1786, 0.0, 0.1786, 0.0, 0.1786, 1.0, 0.1429, 1.0, 0.1429, 0.0, 0.1429, 0.0, 0.1429, 1.0, 0.1071, 1.0, 0.1071, 0.0, 0.1071, 0.0, 0.1071, 1.0, 0.07143, 1.0, 0.07143, 0.0, 0.07143, 0.0, 0.07143, 1.0, 0.03571, 1.0, 0.03571, 0.0, 0.03571, 0.0, 0.03571, 1.0, 1.565e-07, 1.0, 1.565e-07, 0.0, 1.0, 0.0, 0.9643, 0.0, 0.9643, 1.0, 1.0, 1.0, 0.9643, 0.0, 0.9286, 0.0, 0.9286, 1.0, 0.9643, 1.0, 0.9286, 0.0, 0.8929, 0.0, 0.8929, 1.0, 0.9286, 1.0, 0.8929, 0.0, 0.8571, 0.0, 0.8571, 1.0, 0.8929, 1.0, 0.8571, 0.0, 0.8214, 0.0, 0.8214, 1.0, 0.8571, 1.0, 0.8214, 0.0, 0.7857, 0.0, 0.7857, 1.0, 0.8214, 1.0, 0.7857, 0.0, 0.75, 0.0, 0.75, 1.0, 0.7857, 1.0, 0.75, 0.0, 0.7143, 0.0, 0.7143, 1.0, 0.75, 1.0, 0.7143, 0.0, 0.6786, 0.0, 0.6786, 1.0, 0.7143, 1.0, 0.6786, 0.0, 0.6429, 0.0, 0.6429, 1.0, 0.6786, 1.0, 0.6429, 0.0, 0.6071, 0.0, 0.6071, 1.0, 0.6429, 1.0, 0.6071, 0.0, 0.5714, 0.0, 0.5714, 1.0, 0.6071, 1.0, 0.5714, 0.0, 0.5357, 0.0, 0.5357, 1.0, 0.5714, 1.0, 0.5357, 0.0, 0.5, 0.0, 0.5, 1.0, 0.5357, 1.0, 0.5, 0.0, 0.4643, 0.0, 0.4643, 1.0, 0.5, 1.0, 0.4643, 0.0, 0.4286, 0.0, 0.4286, 1.0, 0.4643, 1.0, 0.4286, 0.0, 0.3929, 0.0, 0.3929, 1.0, 0.4286, 1.0, 0.3929, 0.0, 0.3571, 0.0, 0.3571, 1.0, 0.3929, 1.0, 0.3571, 0.0, 0.3214, 0.0, 0.3214, 1.0, 0.3571, 1.0, 0.3214, 0.0, 0.2857, 0.0, 0.2857, 1.0, 0.3214, 1.0, 0.2857, 0.0, 0.25, 0.0, 0.25, 1.0, 0.2857, 1.0, 0.25, 0.0, 0.2143, 0.0, 0.2143, 1.0, 0.25, 1.0, 0.2143, 0.0, 0.1786, 0.0, 0.1786, 1.0, 0.2143, 1.0, 0.1786, 0.0, 0.1429, 0.0, 0.1429, 1.0, 0.1786, 1.0, 0.1429, 0.0, 0.1071, 0.0, 0.1071, 1.0, 0.1429, 1.0, 0.1071, 0.0, 0.07143, 0.0, 0.07143, 1.0, 0.1071, 1.0, 0.07143, 0.0, 0.03571, 0.0, 0.03571, 1.0, 0.07143, 1.0, 0.03571, 0.0, 1.565e-07, 0.0, 1.565e-07, 1.0, 0.03571, 1.0, 1.0, 0.0, 0.9643, 0.0, 0.9676, 0.0, 1.0, 0.0, 0.9643, 1.0, 1.0, 1.0, 1.0, 1.0, 0.9643, 1.0, 0.9643, 0.0, 0.9286, 0.0, 0.9353, 0.0, 0.9643, 0.0, 0.9286, 1.0, 0.9643, 1.0, 0.9643, 1.0, 0.9286, 1.0, 0.9286, 0.0, 0.8929, 0.0, 0.9036, 0.0, 0.9286, 0.0, 0.8929, 1.0, 0.9286, 1.0, 0.9286, 1.0, 0.8929, 1.0, 0.8929, 0.0, 0.8571, 0.0, 0.8733, 0.0, 0.8929, 0.0, 0.8571, 1.0, 0.8929, 1.0, 0.8929, 1.0, 0.8571, 1.0, 0.8571, 0.0, 0.8214, 0.0, 0.8462, 0.0, 0.8571, 0.0, 0.8214, 1.0, 0.8571, 1.0, 0.8571, 1.0, 0.8214, 1.0, 0.8214, 0.0, 0.7857, 0.0, 0.8214, 0.0, 0.8214, 0.0, 0.7857, 1.0, 0.7857, 1.0, 0.8214, 1.0, 0.7857, 1.0, 0.7857, 0.0, 0.75, 0.0, 0.7857, 0.0, 0.7857, 0.0, 0.75, 1.0, 0.75, 1.0, 0.7857, 1.0, 0.75, 1.0, 0.75, 0.0, 0.75, 0.0, 0.7143, 0.0, 0.75, 0.0, 0.7143, 1.0, 0.75, 1.0, 0.7143, 1.0, 0.7143, 1.0, 0.7143, 0.0, 0.7143, 0.0, 0.6786, 0.0, 0.7143, 0.0, 0.6786, 1.0, 0.7143, 1.0, 0.6786, 1.0, 0.6786, 1.0, 0.6786, 0.0, 0.6429, 0.0, 0.6429, 0.0, 0.6786, 0.0, 0.6429, 1.0, 0.6786, 1.0, 0.6538, 1.0, 0.6429, 1.0, 0.6429, 0.0, 0.6071, 0.0, 0.6071, 0.0, 0.6429, 0.0, 0.6071, 1.0, 0.6429, 1.0, 0.6267, 1.0, 0.6071, 1.0, 0.6071, 0.0, 0.5714, 0.0, 0.5714, 0.0, 0.6071, 0.0, 0.5714, 1.0, 0.6071, 1.0, 0.5964, 1.0, 0.5714, 1.0, 0.5714, 0.0, 0.5357, 0.0, 0.5357, 0.0, 0.5714, 0.0, 0.5357, 1.0, 0.5714, 1.0, 0.5647, 1.0, 0.5357, 1.0, 0.5357, 0.0, 0.5, 0.0, 0.5, 0.0, 0.5357, 0.0, 0.5, 1.0, 0.5357, 1.0, 0.5324, 1.0, 0.5, 1.0, 0.5, 0.0, 0.4643, 0.0, 0.4676, 0.0, 0.5, 0.0, 0.4643, 1.0, 0.5, 1.0, 0.5, 1.0, 0.4643, 1.0, 0.4643, 0.0, 0.4286, 0.0, 0.4353, 0.0, 0.4643, 0.0, 0.4286, 1.0, 0.4643, 1.0, 0.4643, 1.0, 0.4286, 1.0, 0.4286, 0.0, 0.3929, 0.0, 0.4036, 0.0, 0.4286, 0.0, 0.3929, 1.0, 0.4286, 1.0, 0.4286, 1.0, 0.3929, 1.0, 0.3929, 0.0, 0.3571, 0.0, 0.3733, 0.0, 0.3929, 0.0, 0.3571, 1.0, 0.3929, 1.0, 0.3929, 1.0, 0.3571, 1.0, 0.3571, 0.0, 0.3214, 0.0, 0.3462, 0.0, 0.3571, 0.0, 0.3214, 1.0, 0.3571, 1.0, 0.3571, 1.0, 0.3214, 1.0, 0.3214, 0.0, 0.2857, 0.0, 0.3214, 0.0, 0.3214, 0.0, 0.2857, 1.0, 0.2857, 1.0, 0.3214, 1.0, 0.2857, 1.0, 0.2857, 0.0, 0.25, 0.0, 0.2857, 0.0, 0.2857, 0.0, 0.25, 1.0, 0.25, 1.0, 0.2857, 1.0, 0.25, 1.0, 0.25, 0.0, 0.25, 0.0, 0.2143, 0.0, 0.25, 0.0, 0.2143, 1.0, 0.25, 1.0, 0.2143, 1.0, 0.2143, 1.0, 0.2143, 0.0, 0.2143, 0.0, 0.1786, 0.0, 0.2143, 0.0, 0.1786, 1.0, 0.2143, 1.0, 0.1786, 1.0, 0.1786, 1.0, 0.1786, 0.0, 0.1429, 0.0, 0.1429, 0.0, 0.1786, 0.0, 0.1429, 1.0, 0.1786, 1.0, 0.1538, 1.0, 0.1429, 1.0, 0.1429, 0.0, 0.1071, 0.0, 0.1071, 0.0, 0.1429, 0.0, 0.1071, 1.0, 0.1429, 1.0, 0.1267, 1.0, 0.1071, 1.0, 0.1071, 0.0, 0.07143, 0.0, 0.07143, 0.0, 0.1071, 0.0, 0.07143, 1.0, 0.1071, 1.0, 0.09637, 1.0, 0.07143, 1.0, 0.07143, 0.0, 0.03571, 0.0, 0.03571, 0.0, 0.07143, 0.0, 0.03571, 1.0, 0.07143, 1.0, 0.0647, 1.0, 0.03571, 1.0, 0.03571, 0.0, 1.565e-07, 0.0, 1.565e-07, 0.0, 0.03571, 0.0, 1.565e-07, 1.0, 0.03571, 1.0, 0.03244, 1.0, 1.565e-07, 1.0, 1.0, 0.0, 1.0, 1.0, 0.9643, 1.0, 0.9643, 0.0, 0.9643, 0.0, 0.9643, 1.0, 0.9286, 1.0, 0.9286, 0.0, 0.9286, 0.0, 0.9286, 1.0, 0.8929, 1.0, 0.8929, 0.0, 0.8929, 0.0, 0.8929, 1.0, 0.8571, 1.0, 0.8571, 0.0, 0.8571, 0.0, 0.8571, 1.0, 0.8214, 1.0, 0.8214, 0.0, 0.8214, 0.0, 0.8214, 1.0, 0.7857, 1.0, 0.7857, 0.0, 0.7857, 0.0, 0.7857, 1.0, 0.75, 1.0, 0.75, 0.0, 0.75, 0.0, 0.75, 1.0, 0.7143, 1.0, 0.7143, 0.0, 0.7143, 0.0, 0.7143, 1.0, 0.6786, 1.0, 0.6786, 0.0, 0.6786, 0.0, 0.6786, 1.0, 0.6429, 1.0, 0.6429, 0.0, 0.6429, 0.0, 0.6429, 1.0, 0.6071, 1.0, 0.6071, 0.0, 0.6071, 0.0, 0.6071, 1.0, 0.5714, 1.0, 0.5714, 0.0, 0.5714, 0.0, 0.5714, 1.0, 0.5357, 1.0, 0.5357, 0.0, 0.5357, 0.0, 0.5357, 1.0, 0.5, 1.0, 0.5, 0.0, 0.5, 0.0, 0.5, 1.0, 0.4643, 1.0, 0.4643, 0.0, 0.4643, 0.0, 0.4643, 1.0, 0.4286, 1.0, 0.4286, 0.0, 0.3929, 0.0, 0.4286, 0.0, 0.4286, 1.0, 0.3929, 1.0, 0.3929, 0.4451, 0.4016, 0.4355, 0.4215, 0.3959, 0.4283, 0.3542, 0.4215, 0.3124, 0.4016, 0.2728, 0.3929, 0.2632, 0.3929, 1.0, 0.3571, 1.0, 0.3571, 0.4878, 0.3752, 0.4711, 0.3929, 0.4451, 0.3571, 0.0, 0.3929, 0.0, 0.3929, 0.2632, 0.3752, 0.2373, 0.3571, 0.2206, 0.3571, 0.4878, 0.3571, 1.0, 0.3214, 1.0, 0.3214, 0.5174, 0.3454, 0.5008, 0.3214, 0.0, 0.3571, 0.0, 0.3571, 0.2206, 0.3454, 0.2076, 0.3214, 0.1909, 0.3214, 1.0, 0.2857, 1.0, 0.2857, 0.5353, 0.3141, 0.5231, 0.3214, 0.5174, 0.2857, 0.0, 0.3214, 0.0, 0.3214, 0.1909, 0.3141, 0.1852, 0.2857, 0.173, 0.2857, 1.0, 0.25, 1.0, 0.25, 0.5417, 0.2821, 0.537, 0.2857, 0.5353, 0.25, 0.1667, 0.25, 0.0, 0.2857, 0.0, 0.2857, 0.173, 0.2821, 0.1714, 0.25, 1.0, 0.2143, 1.0, 0.2143, 0.5353, 0.2179, 0.537, 0.25, 0.5417, 0.25, 0.5417, 0.2179, 0.1714, 0.2143, 0.173, 0.2143, 0.0, 0.25, 0.0, 0.25, 0.1667, 0.25, 0.1667, 0.2143, 1.0, 0.1786, 1.0, 0.1786, 0.5174, 0.1859, 0.5231, 0.2143, 0.5353, 0.1859, 0.1852, 0.1786, 0.1909, 0.1786, 0.0, 0.2143, 0.0, 0.2143, 0.173, 0.1786, 1.0, 0.1429, 1.0, 0.1429, 0.4878, 0.1546, 0.5008, 0.1786, 0.5174, 0.1429, 0.2206, 0.1429, 0.0, 0.1786, 0.0, 0.1786, 0.1909, 0.1546, 0.2076, 0.1071, 1.0, 0.1071, 0.4451, 0.1248, 0.4711, 0.1429, 0.4878, 0.1429, 1.0, 0.1071, 0.2632, 0.1071, 0.0, 0.1429, 0.0, 0.1429, 0.2206, 0.1248, 0.2373, 0.07143, 1.0, 0.07143, 0.0, 0.1071, 0.0, 0.1071, 0.2632, 0.09844, 0.2728, 0.07848, 0.3124, 0.07172, 0.3542, 0.07848, 0.3959, 0.09844, 0.4355, 0.1071, 0.4451, 0.1071, 1.0, 0.07143, 0.0, 0.07143, 1.0, 0.03571, 1.0, 0.03571, 0.0, 0.03571, 0.0, 0.03571, 1.0, 1.565e-07, 1.0, 1.565e-07, 0.0, 1.0, 0.0, 0.9643, 0.0, 0.9643, 1.0, 1.0, 1.0, 0.9286, 0.0, 0.8929, 0.0, 0.8929, 1.0, 0.9286, 1.0, 0.8929, 0.0, 0.8571, 0.0, 0.8571, 1.0, 0.8929, 1.0, 0.8571, 0.0, 0.8214, 0.0, 0.8214, 1.0, 0.8571, 1.0, 0.8214, 0.0, 0.7857, 0.0, 0.7857, 1.0, 0.8214, 1.0, 0.7857, 0.0, 0.75, 0.0, 0.75, 1.0, 0.7857, 1.0, 0.75, 0.0, 0.7143, 0.0, 0.7143, 1.0, 0.75, 1.0, 0.7143, 0.0, 0.6786, 0.0, 0.6786, 1.0, 0.7143, 1.0, 0.6786, 0.0, 0.6429, 0.0, 0.6429, 1.0, 0.6786, 1.0, 0.6429, 0.0, 0.6071, 0.0, 0.6071, 1.0, 0.6429, 1.0, 0.6071, 0.0, 0.5714, 0.0, 0.5714, 1.0, 0.6071, 1.0, 0.5357, 0.0, 0.5, 0.0, 0.5, 1.0, 0.5357, 1.0, 0.5, 0.0, 0.4643, 0.0, 0.4643, 1.0, 0.5, 1.0, 0.4286, 0.4033, 0.4286, 1.0, 0.4643, 1.0, 0.4643, 0.0, 0.4286, 0.0, 0.4286, 0.305, 0.4349, 0.3124, 0.4462, 0.3542, 0.4349, 0.3959, 0.3929, 1.0, 0.4286, 1.0, 0.4286, 0.4033, 0.4117, 0.4355, 0.3929, 0.4555, 0.4286, 0.305, 0.4286, 0.0, 0.3929, 0.0, 0.3929, 0.2528, 0.4117, 0.2728, 0.3571, 0.493, 0.3571, 1.0, 0.3929, 1.0, 0.3929, 0.4555, 0.3818, 0.4711, 0.3929, 0.2528, 0.3929, 0.0, 0.3571, 0.0, 0.3571, 0.2154, 0.3818, 0.2373, 0.3214, 1.0, 0.3571, 1.0, 0.3571, 0.493, 0.3498, 0.5008, 0.3214, 0.5197, 0.3498, 0.2076, 0.3571, 0.2154, 0.3571, 0.0, 0.3214, 0.0, 0.3214, 0.1886, 0.2857, 1.0, 0.3214, 1.0, 0.3214, 0.5197, 0.3168, 0.5231, 0.2857, 0.536, 0.3168, 0.1852, 0.3214, 0.1886, 0.3214, 0.0, 0.2857, 0.0, 0.2857, 0.1723, 0.25, 1.0, 0.2857, 1.0, 0.2857, 0.536, 0.2835, 0.537, 0.25, 0.5417, 0.2857, 0.1723, 0.2857, 0.0, 0.25, 0.0, 0.25, 0.1667, 0.2835, 0.1714, 0.2165, 0.537, 0.2143, 0.536, 0.2143, 1.0, 0.25, 1.0, 0.25, 0.5417, 0.25, 0.5417, 0.25, 0.1667, 0.25, 0.1667, 0.25, 0.0, 0.2143, 0.0, 0.2143, 0.1723, 0.2165, 0.1714, 0.1832, 0.5231, 0.1786, 0.5197, 0.1786, 1.0, 0.2143, 1.0, 0.2143, 0.536, 0.2143, 0.0, 0.1786, 0.0, 0.1832, 0.1852, 0.2143, 0.1723, 0.1502, 0.5008, 0.1429, 0.493, 0.1429, 1.0, 0.1786, 1.0, 0.1786, 0.5197, 0.1786, 0.0, 0.1429, 0.0, 0.1429, 0.2154, 0.1502, 0.2076, 0.1786, 0.1886, 0.1071, 1.0, 0.1429, 1.0, 0.1429, 0.493, 0.1182, 0.4711, 0.1071, 0.4555, 0.1429, 0.2154, 0.1429, 0.0, 0.1071, 0.0, 0.1071, 0.2528, 0.1182, 0.2373, 0.07143, 1.0, 0.1071, 1.0, 0.1071, 0.4555, 0.08831, 0.4355, 0.07143, 0.4033, 0.1071, 0.2528, 0.1071, 0.0, 0.07143, 0.0, 0.07143, 0.305, 0.08831, 0.2728, 0.07143, 0.305, 0.07143, 0.0, 0.03571, 0.0, 0.03571, 1.0, 0.07143, 1.0, 0.07143, 0.4033, 0.06514, 0.3959, 0.05379, 0.3542, 0.06514, 0.3124, 0.03571, 0.0, 1.565e-07, 0.0, 1.565e-07, 1.0, 0.03571, 1.0, 1.0, 0.0, 1.0, 0.0, 0.9643, 0.0, 1.0, 0.0, 0.9643, 1.0, 1.0, 1.0, 0.9643, 1.0, 0.9643, 1.0, 0.9643, 0.0, 0.9286, 0.0, 0.9286, 0.0, 0.9643, 0.0, 0.9286, 1.0, 0.9643, 1.0, 0.9455, 1.0, 0.9286, 1.0, 0.9286, 0.0, 0.8929, 0.0, 0.8929, 0.0, 0.9286, 0.0, 0.8929, 1.0, 0.9286, 1.0, 0.9178, 1.0, 0.8929, 1.0, 0.8929, 0.0, 0.8571, 0.0, 0.8571, 0.0, 0.8929, 0.0, 0.8571, 1.0, 0.8929, 1.0, 0.8858, 1.0, 0.8571, 1.0, 0.8571, 0.0, 0.8214, 0.0, 0.8214, 0.0, 0.8571, 0.0, 0.8214, 1.0, 0.8571, 1.0, 0.8524, 1.0, 0.8214, 1.0, 0.8214, 0.0, 0.7857, 0.0, 0.7857, 0.0, 0.8214, 0.0, 0.7857, 1.0, 0.8214, 1.0, 0.8185, 1.0, 0.7857, 1.0, 0.7857, 0.0, 0.75, 0.0, 0.75, 0.0, 0.7857, 0.0, 0.75, 1.0, 0.7857, 1.0, 0.7843, 1.0, 0.75, 1.0, 0.75, 0.0, 0.7143, 0.0, 0.7157, 0.0, 0.75, 0.0, 0.7143, 1.0, 0.75, 1.0, 0.75, 1.0, 0.7143, 1.0, 0.7143, 0.0, 0.6786, 0.0, 0.6815, 0.0, 0.7143, 0.0, 0.6786, 1.0, 0.7143, 1.0, 0.7143, 1.0, 0.6786, 1.0, 0.6786, 0.0, 0.6429, 0.0, 0.6476, 0.0, 0.6786, 0.0, 0.6429, 1.0, 0.6786, 1.0, 0.6786, 1.0, 0.6429, 1.0, 0.6429, 0.0, 0.6071, 0.0, 0.6142, 0.0, 0.6429, 0.0, 0.6071, 1.0, 0.6429, 1.0, 0.6429, 1.0, 0.6071, 1.0, 0.6071, 0.0, 0.5714, 0.0, 0.5822, 0.0, 0.6071, 0.0, 0.5714, 1.0, 0.6071, 1.0, 0.6071, 1.0, 0.5714, 1.0, 0.5714, 0.0, 0.5357, 0.0, 0.5545, 0.0, 0.5714, 0.0, 0.5357, 1.0, 0.5714, 1.0, 0.5714, 1.0, 0.5357, 1.0, 0.5357, 0.0, 0.5, 0.0, 0.5357, 0.0, 0.5357, 0.0, 0.5, 1.0, 0.5, 1.0, 0.5357, 1.0, 0.5, 1.0, 0.5, 0.0, 0.5, 0.0, 0.4643, 0.0, 0.5, 0.0, 0.4643, 1.0, 0.5, 1.0, 0.4643, 1.0, 0.4643, 1.0, 0.4643, 0.0, 0.4286, 0.0, 0.4286, 0.0, 0.4643, 0.0, 0.4286, 1.0, 0.4643, 1.0, 0.4455, 1.0, 0.4286, 1.0, 0.4286, 0.0, 0.3929, 0.0, 0.3929, 0.0, 0.4286, 0.0, 0.3929, 1.0, 0.4286, 1.0, 0.4178, 1.0, 0.3929, 1.0, 0.3929, 0.0, 0.3571, 0.0, 0.3571, 0.0, 0.3929, 0.0, 0.3571, 1.0, 0.3929, 1.0, 0.3858, 1.0, 0.3571, 1.0, 0.3571, 0.0, 0.3214, 0.0, 0.3214, 0.0, 0.3571, 0.0, 0.3214, 1.0, 0.3571, 1.0, 0.3524, 1.0, 0.3214, 1.0, 0.3214, 0.0, 0.2857, 0.0, 0.2857, 0.0, 0.3214, 0.0, 0.2857, 1.0, 0.3214, 1.0, 0.3185, 1.0, 0.2857, 1.0, 0.2857, 0.0, 0.25, 0.0, 0.25, 0.0, 0.2857, 0.0, 0.25, 1.0, 0.2857, 1.0, 0.2843, 1.0, 0.25, 1.0, 0.25, 0.0, 0.2143, 0.0, 0.2157, 0.0, 0.25, 0.0, 0.2143, 1.0, 0.25, 1.0, 0.25, 1.0, 0.2143, 1.0, 0.2143, 0.0, 0.1786, 0.0, 0.1815, 0.0, 0.2143, 0.0, 0.1786, 1.0, 0.2143, 1.0, 0.2143, 1.0, 0.1786, 1.0, 0.1786, 0.0, 0.1429, 0.0, 0.1476, 0.0, 0.1786, 0.0, 0.1429, 1.0, 0.1786, 1.0, 0.1786, 1.0, 0.1429, 1.0, 0.1429, 0.0, 0.1071, 0.0, 0.1142, 0.0, 0.1429, 0.0, 0.1071, 1.0, 0.1429, 1.0, 0.1429, 1.0, 0.1071, 1.0, 0.1071, 0.0, 0.07143, 0.0, 0.08223, 0.0, 0.1071, 0.0, 0.07143, 1.0, 0.1071, 1.0, 0.1071, 1.0, 0.07143, 1.0, 0.07143, 0.0, 0.03571, 0.0, 0.05455, 0.0, 0.07143, 0.0, 0.03571, 1.0, 0.07143, 1.0, 0.07143, 1.0, 0.03571, 1.0, 0.03571, 0.0, 1.565e-07, 0.0, 0.03571, 0.0, 0.03571, 0.0, 1.565e-07, 1.0, 1.565e-07, 1.0, 0.03571, 1.0, 1.565e-07, 1.0, 1.0, 0.0, 1.0, 1.0, 0.9643, 1.0, 0.9643, 0.0, 0.9643, 0.0, 0.9643, 1.0, 0.9286, 1.0, 0.9286, 0.0, 0.9286, 0.0, 0.9286, 1.0, 0.8929, 1.0, 0.8929, 0.0, 0.8929, 0.0, 0.8929, 1.0, 0.8571, 1.0, 0.8571, 0.0, 0.8571, 0.0, 0.8571, 1.0, 0.8214, 1.0, 0.8214, 0.0, 0.8214, 0.0, 0.8214, 1.0, 0.7857, 1.0, 0.7857, 0.0, 0.7857, 0.0, 0.7857, 1.0, 0.75, 1.0, 0.75, 0.0, 0.75, 0.0, 0.75, 1.0, 0.7143, 1.0, 0.7143, 0.0, 0.7143, 0.0, 0.7143, 1.0, 0.6786, 1.0, 0.6786, 0.0, 0.6786, 0.0, 0.6786, 1.0, 0.6429, 1.0, 0.6429, 0.0, 0.6429, 0.0, 0.6429, 1.0, 0.6071, 1.0, 0.6071, 0.0, 0.6071, 0.0, 0.6071, 1.0, 0.5714, 1.0, 0.5714, 0.0, 0.5714, 0.0, 0.5714, 1.0, 0.5357, 1.0, 0.5357, 0.0, 0.5357, 0.0, 0.5357, 1.0, 0.5, 1.0, 0.5, 0.0, 0.5, 0.0, 0.5, 1.0, 0.4643, 1.0, 0.4643, 0.0, 0.4643, 0.0, 0.4643, 1.0, 0.4286, 1.0, 0.4286, 0.0, 0.4286, 0.0, 0.4286, 1.0, 0.3929, 1.0, 0.3929, 0.0, 0.3929, 0.0, 0.3929, 1.0, 0.3571, 1.0, 0.3571, 0.0, 0.3571, 0.0, 0.3571, 1.0, 0.3214, 1.0, 0.3214, 0.0, 0.3214, 0.0, 0.3214, 1.0, 0.2857, 1.0, 0.2857, 0.0, 0.2857, 0.0, 0.2857, 1.0, 0.25, 1.0, 0.25, 0.0, 0.25, 0.0, 0.25, 1.0, 0.2143, 1.0, 0.2143, 0.0, 0.2143, 0.0, 0.2143, 1.0, 0.1786, 1.0, 0.1786, 0.0, 0.1786, 0.0, 0.1786, 1.0, 0.1429, 1.0, 0.1429, 0.0, 0.1429, 0.0, 0.1429, 1.0, 0.1071, 1.0, 0.1071, 0.0, 0.1071, 0.0, 0.1071, 1.0, 0.07143, 1.0, 0.07143, 0.0, 0.07143, 0.0, 0.07143, 1.0, 0.03571, 1.0, 0.03571, 0.0, 0.03571, 0.0, 0.03571, 1.0, 1.565e-07, 1.0, 1.565e-07, 0.0, 1.0, 0.0, 0.9643, 0.0, 0.9643, 1.0, 1.0, 1.0, 0.9643, 0.0, 0.9286, 0.0, 0.9286, 1.0, 0.9643, 1.0, 0.9286, 0.0, 0.8929, 0.0, 0.8929, 1.0, 0.9286, 1.0, 0.8929, 0.0, 0.8571, 0.0, 0.8571, 1.0, 0.8929, 1.0, 0.8571, 0.0, 0.8214, 0.0, 0.8214, 1.0, 0.8571, 1.0, 0.8214, 0.0, 0.7857, 0.0, 0.7857, 1.0, 0.8214, 1.0, 0.7857, 0.0, 0.75, 0.0, 0.75, 1.0, 0.7857, 1.0, 0.75, 0.0, 0.7143, 0.0, 0.7143, 1.0, 0.75, 1.0, 0.7143, 0.0, 0.6786, 0.0, 0.6786, 1.0, 0.7143, 1.0, 0.6786, 0.0, 0.6429, 0.0, 0.6429, 1.0, 0.6786, 1.0, 0.6429, 0.0, 0.6071, 0.0, 0.6071, 1.0, 0.6429, 1.0, 0.6071, 0.0, 0.5714, 0.0, 0.5714, 1.0, 0.6071, 1.0, 0.5714, 0.0, 0.5357, 0.0, 0.5357, 1.0, 0.5714, 1.0, 0.5357, 0.0, 0.5, 0.0, 0.5, 1.0, 0.5357, 1.0, 0.5, 0.0, 0.4643, 0.0, 0.4643, 1.0, 0.5, 1.0, 0.4643, 0.0, 0.4286, 0.0, 0.4286, 1.0, 0.4643, 1.0, 0.4286, 0.0, 0.3929, 0.0, 0.3929, 1.0, 0.4286, 1.0, 0.3929, 0.0, 0.3571, 0.0, 0.3571, 1.0, 0.3929, 1.0, 0.3571, 0.0, 0.3214, 0.0, 0.3214, 1.0, 0.3571, 1.0, 0.3214, 0.0, 0.2857, 0.0, 0.2857, 1.0, 0.3214, 1.0, 0.2857, 0.0, 0.25, 0.0, 0.25, 1.0, 0.2857, 1.0, 0.25, 0.0, 0.2143, 0.0, 0.2143, 1.0, 0.25, 1.0, 0.2143, 0.0, 0.1786, 0.0, 0.1786, 1.0, 0.2143, 1.0, 0.1786, 0.0, 0.1429, 0.0, 0.1429, 1.0, 0.1786, 1.0, 0.1429, 0.0, 0.1071, 0.0, 0.1071, 1.0, 0.1429, 1.0, 0.1071, 0.0, 0.07143, 0.0, 0.07143, 1.0, 0.1071, 1.0, 0.07143, 0.0, 0.03571, 0.0, 0.03571, 1.0, 0.07143, 1.0, 0.03571, 0.0, 1.565e-07, 0.0, 1.565e-07, 1.0, 0.03571, 1.0, 1.0, 0.0, 1.0, 0.0, 0.9643, 0.0, 1.0, 0.0, 0.9643, 1.0, 1.0, 1.0, 0.9643, 1.0, 0.9643, 1.0, 0.9643, 0.0, 0.9286, 0.0, 0.9286, 0.0, 0.9643, 0.0, 0.9286, 1.0, 0.9643, 1.0, 0.9435, 1.0, 0.9286, 1.0, 0.9286, 0.0, 0.8929, 0.0, 0.8929, 0.0, 0.9286, 0.0, 0.8929, 1.0, 0.9286, 1.0, 0.9166, 1.0, 0.8929, 1.0, 0.8929, 0.0, 0.8571, 0.0, 0.8571, 0.0, 0.8929, 0.0, 0.8571, 1.0, 0.8929, 1.0, 0.8851, 1.0, 0.8571, 1.0, 0.8571, 0.0, 0.8214, 0.0, 0.8214, 0.0, 0.8571, 0.0, 0.8214, 1.0, 0.8571, 1.0, 0.8519, 1.0, 0.8214, 1.0, 0.8214, 0.0, 0.7857, 0.0, 0.7857, 0.0, 0.8214, 0.0, 0.7857, 1.0, 0.8214, 1.0, 0.8182, 1.0, 0.7857, 1.0, 0.7857, 0.0, 0.75, 0.0, 0.75, 0.0, 0.7857, 0.0, 0.75, 1.0, 0.7857, 1.0, 0.7841, 1.0, 0.75, 1.0, 0.75, 0.0, 0.7143, 0.0, 0.7159, 0.0, 0.75, 0.0, 0.7143, 1.0, 0.75, 1.0, 0.75, 1.0, 0.7143, 1.0, 0.7143, 0.0, 0.6786, 0.0, 0.6818, 0.0, 0.7143, 0.0, 0.6786, 1.0, 0.7143, 1.0, 0.7143, 1.0, 0.6786, 1.0, 0.6786, 0.0, 0.6429, 0.0, 0.6481, 0.0, 0.6786, 0.0, 0.6429, 1.0, 0.6786, 1.0, 0.6786, 1.0, 0.6429, 1.0, 0.6429, 0.0, 0.6071, 0.0, 0.6149, 0.0, 0.6429, 0.0, 0.6071, 1.0, 0.6429, 1.0, 0.6429, 1.0, 0.6071, 1.0, 0.6071, 0.0, 0.5714, 0.0, 0.5834, 0.0, 0.6071, 0.0, 0.5714, 1.0, 0.6071, 1.0, 0.6071, 1.0, 0.5714, 1.0, 0.5714, 0.0, 0.5357, 0.0, 0.5565, 0.0, 0.5714, 0.0, 0.5357, 1.0, 0.5714, 1.0, 0.5714, 1.0, 0.5357, 1.0, 0.5357, 0.0, 0.5, 0.0, 0.5357, 0.0, 0.5357, 0.0, 0.5, 1.0, 0.5, 1.0, 0.5357, 1.0, 0.5, 1.0, 0.5, 0.0, 0.5, 0.0, 0.4643, 0.0, 0.5, 0.0, 0.4643, 1.0, 0.5, 1.0, 0.4643, 1.0, 0.4643, 1.0, 0.4643, 0.0, 0.4286, 0.0, 0.4286, 0.0, 0.4643, 0.0, 0.4286, 1.0, 0.4643, 1.0, 0.4435, 1.0, 0.4286, 1.0, 0.4286, 0.0, 0.3929, 0.0, 0.3929, 0.0, 0.4286, 0.0, 0.3929, 1.0, 0.4286, 1.0, 0.4166, 1.0, 0.3929, 1.0, 0.3929, 0.0, 0.3571, 0.0, 0.3571, 0.0, 0.3929, 0.0, 0.3571, 1.0, 0.3929, 1.0, 0.3851, 1.0, 0.3571, 1.0, 0.3571, 0.0, 0.3214, 0.0, 0.3214, 0.0, 0.3571, 0.0, 0.3214, 1.0, 0.3571, 1.0, 0.3519, 1.0, 0.3214, 1.0, 0.3214, 0.0, 0.2857, 0.0, 0.2857, 0.0, 0.3214, 0.0, 0.2857, 1.0, 0.3214, 1.0, 0.3182, 1.0, 0.2857, 1.0, 0.2857, 0.0, 0.25, 0.0, 0.25, 0.0, 0.2857, 0.0, 0.25, 1.0, 0.2857, 1.0, 0.2841, 1.0, 0.25, 1.0, 0.25, 0.0, 0.2143, 0.0, 0.2159, 0.0, 0.25, 0.0, 0.2143, 1.0, 0.25, 1.0, 0.25, 1.0, 0.2143, 1.0, 0.2143, 0.0, 0.1786, 0.0, 0.1818, 0.0, 0.2143, 0.0, 0.1786, 1.0, 0.2143, 1.0, 0.2143, 1.0, 0.1786, 1.0, 0.1786, 0.0, 0.1429, 0.0, 0.1481, 0.0, 0.1786, 0.0, 0.1429, 1.0, 0.1786, 1.0, 0.1786, 1.0, 0.1429, 1.0, 0.1429, 0.0, 0.1071, 0.0, 0.1149, 0.0, 0.1429, 0.0, 0.1071, 1.0, 0.1429, 1.0, 0.1429, 1.0, 0.1071, 1.0, 0.1071, 0.0, 0.07143, 0.0, 0.08338, 0.0, 0.1071, 0.0, 0.07143, 1.0, 0.1071, 1.0, 0.1071, 1.0, 0.07143, 1.0, 0.07143, 0.0, 0.03571, 0.0, 0.05655, 0.0, 0.07143, 0.0, 0.03571, 1.0, 0.07143, 1.0, 0.07143, 1.0, 0.03571, 1.0, 0.03571, 0.0, 1.565e-07, 0.0, 0.03571, 0.0, 0.03571, 0.0, 1.565e-07, 1.0, 1.565e-07, 1.0, 0.03571, 1.0, 1.565e-07, 1.0])
me_cylinder_006.materials.append(mat_material_006)
me_cylinder_006.update()

# ---- objects
ob_pipe_division = bpy.data.objects.new('Pipe_division', me_cylinder_006)

# ---- transforms, parenting, visibility, modifiers, constraints
ob_pipe_division.location = (0.0, 2.4, 0.0)
ob_pipe_division.rotation_euler = (0.0, 1.571, 1.571)
ob_pipe_division.scale = (0.9, 0.9, 0.8)
_m = ob_pipe_division.modifiers.new('Auto Smooth', 'NODES')
_m.node_group = ng_auto_smooth
_gi = [s.identifier for s in ng_auto_smooth.interface.items_tree if s.item_type == 'SOCKET' and s.in_out == 'INPUT']
_m[_gi[1]] = 0.5236  # Angle

# ---- collection membership
col_pipe_division.objects.link(ob_pipe_division)

# ---- scene / render settings (as saved in the file)
scene.frame_start = 1; scene.frame_end = 250; scene.frame_set(1)
scene.render.engine = 'BLENDER_EEVEE_NEXT'
scene.cycles.sampling_pattern = 'TABULATED_SOBOL'
scene.view_settings.view_transform = 'Filmic'
bpy.context.view_layer.update()

# ---- added for rendering (the .blend has no active camera and no usable light): camera, sun
cam_auto = bpy.data.cameras.new('AutoCamera')
cam_auto.lens = 50.0
cam_auto.sensor_width = 36.0
cam_auto.clip_end = 1000.0
ob_auto_camera = bpy.data.objects.new('AutoCamera', cam_auto)
scene.collection.objects.link(ob_auto_camera)
ob_auto_camera.location = (6.40237, -6.96785, 4.7219)
ob_auto_camera.rotation_euler = (1.09748, -7.21219e-08, 0.694738)
scene.camera = ob_auto_camera
light_auto_sun = bpy.data.lights.new('AutoSun', 'SUN')
light_auto_sun.energy = 3.0
light_auto_sun.angle = 0.0523599
ob_auto_sun = bpy.data.objects.new('AutoSun', light_auto_sun)
scene.collection.objects.link(ob_auto_sun)
ob_auto_sun.rotation_euler = (0.872665, 0.174533, 0.523599)
bpy.context.view_layer.update()
